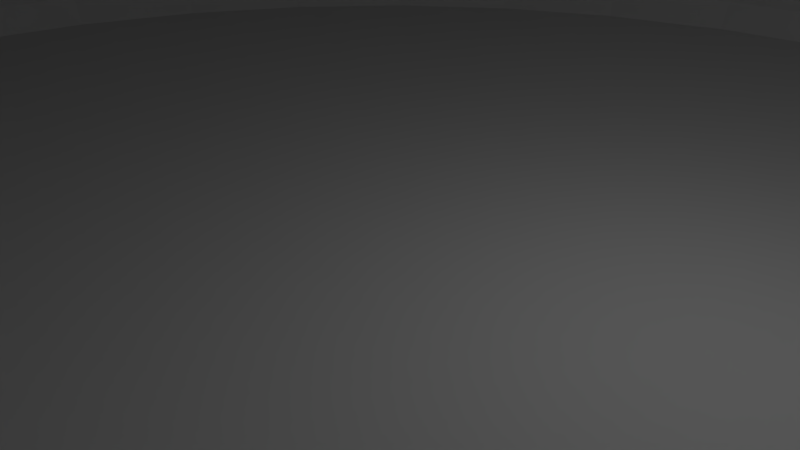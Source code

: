 # Source: file-handle.blend  (saved by Blender 2.80.75; exported with 4.5.12 LTS)
import bpy
from mathutils import Matrix  # noqa: F401  (used for matrix-valued properties, if any)

bpy.ops.wm.read_factory_settings(use_empty=True)
scene = bpy.context.scene
scene.name = 'Scene'

# ---- collections
col_collection_1 = bpy.data.collections.new('Collection 1'); scene.collection.children.link(col_collection_1)

# ---- world
world_world = bpy.data.worlds.new('World'); scene.world = world_world
world_world.color = (0.05088, 0.05088, 0.05088)
world_world.use_sun_shadow = False
world_world.sun_shadow_jitter_overblur = 0.0
world_world.cycles.sampling_method = 'MANUAL'

# ---- cameras
cam_camera = bpy.data.cameras.new('Camera')
cam_camera.clip_end = 100.0
cam_camera.lens = 35.0
cam_camera.sensor_width = 32.0
cam_camera.sensor_height = 18.0
cam_camera.ortho_scale = 7.314
cam_camera.dof.focus_distance = 0.0
cam_camera.dof.aperture_fstop = 128.0

# ---- lights
light_lamp = bpy.data.lights.new('Lamp', 'POINT')
light_lamp.transmission_factor = 0.0
light_lamp.cutoff_distance = 30.0
light_lamp.energy = 100.0
light_lamp.shadow_buffer_clip_start = 1.001
light_lamp.shadow_soft_size = 0.1
light_lamp.shadow_maximum_resolution = 0.006
light_lamp.use_absolute_resolution = True

# ---- meshes
me_sphere = bpy.data.meshes.new('Sphere')
me_sphere.from_pydata([(3.983e-07, 0.2419, 7.774), (3.983e-07, 0.4745, 7.703), (3.983e-07, 0.6888, 7.589), (3.983e-07, 0.8767, 7.435), (3.983e-07, 1.031, 7.247), (3.983e-07, 1.145, 7.032), (3.983e-07, 1.216, 6.8), (3.983e-07, 1.24, 6.558), (3.983e-07, 1.216, 6.316), (2.138e-07, 1.785, 0.2519), (0.04719, 0.2372, 7.774), (0.09256, 0.4654, 7.703), (0.1344, 0.6756, 7.589), (0.171, 0.8599, 7.435), (0.2011, 1.011, 7.247), (0.2235, 1.123, 7.032), (0.2372, 1.193, 6.8), (0.2419, 1.216, 6.558), (0.2372, 1.193, 6.316), (0.1635, 0.8221, 2.555), (0.1615, 0.8117, 1.153), (0.3262, 1.64, 0.4769), (0.3483, 1.751, 0.2519), (0.3509, 1.764, 0.07475), (0.3423, 1.721, 0.0), (0.09256, 0.2235, 7.774), (0.1816, 0.4384, 7.703), (0.2636, 0.6364, 7.589), (0.3355, 0.81, 7.435), (0.3945, 0.9524, 7.247), (0.4384, 1.058, 7.032), (0.4654, 1.123, 6.8), (0.4745, 1.145, 6.558), (0.4654, 1.123, 6.316), (0.3208, 0.7744, 2.555), (0.3167, 0.7646, 1.153), (0.6399, 1.545, 0.4769), (0.6832, 1.649, 0.2519), (0.6883, 1.662, 0.07475), (0.6715, 1.621, 0.0), (0.1344, 0.2011, 7.774), (0.2636, 0.3945, 7.703), (0.3827, 0.5727, 7.589), (0.4871, 0.729, 7.435), (0.5727, 0.8572, 7.247), (0.6364, 0.9524, 7.032), (0.6756, 1.011, 6.8), (0.6888, 1.031, 6.558), (0.6756, 1.011, 6.316), (0.4657, 0.697, 2.555), (0.4598, 0.6881, 1.153), (0.929, 1.39, 0.4769), (0.9918, 1.484, 0.2519), (0.9992, 1.495, 0.07475), (0.9749, 1.459, 0.0), (0.171, 0.171, 7.774), (0.3355, 0.3355, 7.703), (0.4871, 0.4871, 7.589), (0.6199, 0.6199, 7.435), (0.729, 0.729, 7.247), (0.81, 0.81, 7.032), (0.8599, 0.8599, 6.8), (0.8767, 0.8767, 6.558), (0.8599, 0.8599, 6.316), (0.5927, 0.5927, 2.555), (0.5852, 0.5852, 1.153), (1.182, 1.182, 0.4769), (1.262, 1.262, 0.2519), (1.272, 1.272, 0.07475), (1.241, 1.241, 0.0), (0.2011, 0.1344, 7.774), (0.3945, 0.2636, 7.703), (0.5727, 0.3827, 7.589), (0.729, 0.4871, 7.435), (0.8572, 0.5727, 7.247), (0.9524, 0.6364, 7.032), (1.011, 0.6756, 6.8), (1.031, 0.6888, 6.558), (1.011, 0.6756, 6.316), (0.697, 0.4657, 2.555), (0.6881, 0.4598, 1.153), (1.39, 0.929, 0.4769), (1.484, 0.9918, 0.2519), (1.495, 0.9992, 0.07475), (1.459, 0.9749, 0.0), (0.2235, 0.09256, 7.774), (0.4384, 0.1816, 7.703), (0.6364, 0.2636, 7.589), (0.81, 0.3355, 7.435), (0.9524, 0.3945, 7.247), (1.058, 0.4384, 7.032), (1.123, 0.4654, 6.8), (1.145, 0.4745, 6.558), (1.123, 0.4654, 6.316), (0.7744, 0.3208, 2.555), (0.7646, 0.3167, 1.153), (1.545, 0.6399, 0.4769), (1.649, 0.6832, 0.2519), (1.662, 0.6883, 0.07475), (1.621, 0.6715, 0.0), (0.2372, 0.04719, 7.774), (0.4654, 0.09256, 7.703), (0.6756, 0.1344, 7.589), (0.8599, 0.171, 7.435), (1.011, 0.2011, 7.247), (1.123, 0.2235, 7.032), (1.193, 0.2372, 6.8), (1.216, 0.2419, 6.558), (1.193, 0.2372, 6.316), (0.8221, 0.1635, 2.555), (0.8117, 0.1615, 1.153), (1.64, 0.3262, 0.4769), (1.751, 0.3483, 0.2519), (1.764, 0.3509, 0.07475), (1.721, 0.3423, 0.0), (0.2419, 1.551e-07, 7.774), (0.4745, 1.643e-07, 7.703), (0.6888, 1.736e-07, 7.589), (0.8767, 1.643e-07, 7.435), (1.031, 1.459e-07, 7.247), (1.145, 2.198e-07, 7.032), (1.216, 7.197e-08, 6.8), (1.24, 9.045e-08, 6.558), (1.216, 7.197e-08, 6.316), (0.8382, 2.447e-07, 2.555), (0.8276, 1.686e-07, 1.153), (1.672, 1.049e-07, 0.4769), (1.785, 2.304e-08, 0.2519), (1.799, 1.416e-07, 0.07475), (1.755, 1.604e-07, 0.0), (0.2372, -0.04719, 7.774), (0.4654, -0.09256, 7.703), (0.6756, -0.1344, 7.589), (0.8599, -0.171, 7.435), (1.011, -0.2011, 7.247), (1.123, -0.2235, 7.032), (1.193, -0.2372, 6.8), (1.216, -0.2419, 6.558), (1.193, -0.2372, 6.316), (0.8221, -0.1635, 2.555), (0.8117, -0.1615, 1.153), (1.64, -0.3262, 0.4769), (1.751, -0.3483, 0.2519), (1.764, -0.3509, 0.07475), (1.721, -0.3423, 0.0), (0.2235, -0.09256, 7.774), (0.4384, -0.1816, 7.703), (0.6364, -0.2636, 7.589), (0.81, -0.3355, 7.435), (0.9524, -0.3945, 7.247), (1.058, -0.4384, 7.032), (1.123, -0.4654, 6.8), (1.145, -0.4745, 6.558), (1.123, -0.4654, 6.316), (0.7744, -0.3208, 2.555), (0.7646, -0.3167, 1.153), (1.545, -0.6399, 0.4769), (1.649, -0.6832, 0.2519), (1.662, -0.6883, 0.07475), (1.621, -0.6715, 0.0), (0.2011, -0.1344, 7.774), (0.3945, -0.2636, 7.703), (0.5727, -0.3827, 7.589), (0.729, -0.4871, 7.435), (0.8572, -0.5727, 7.247), (0.9524, -0.6364, 7.032), (1.011, -0.6756, 6.8), (1.031, -0.6888, 6.558), (1.011, -0.6756, 6.316), (0.697, -0.4657, 2.555), (0.6881, -0.4598, 1.153), (1.39, -0.929, 0.4769), (1.484, -0.9918, 0.2519), (1.495, -0.9992, 0.07475), (1.459, -0.9749, 0.0), (0.171, -0.171, 7.774), (0.3355, -0.3355, 7.703), (0.4871, -0.4871, 7.589), (0.6199, -0.6199, 7.435), (0.729, -0.729, 7.247), (0.81, -0.81, 7.032), (0.8599, -0.8599, 6.8), (0.8767, -0.8767, 6.558), (0.8599, -0.8599, 6.316), (0.5927, -0.5927, 2.555), (0.5852, -0.5852, 1.153), (1.182, -1.182, 0.4769), (1.262, -1.262, 0.2519), (1.272, -1.272, 0.07475), (1.241, -1.241, 0.0), (0.1344, -0.2011, 7.774), (0.2636, -0.3945, 7.703), (0.3827, -0.5727, 7.589), (0.4871, -0.729, 7.435), (0.5727, -0.8572, 7.247), (0.6364, -0.9524, 7.032), (0.6756, -1.011, 6.8), (0.6888, -1.031, 6.558), (0.6756, -1.011, 6.316), (0.4657, -0.697, 2.555), (0.4598, -0.6881, 1.153), (0.929, -1.39, 0.4769), (0.9918, -1.484, 0.2519), (0.9992, -1.495, 0.07475), (0.9749, -1.459, 0.0), (0.0, -4.263e-14, 0.0), (0.09256, -0.2235, 7.774), (0.1816, -0.4384, 7.703), (0.2636, -0.6364, 7.589), (0.3355, -0.81, 7.435), (0.3945, -0.9524, 7.247), (0.4384, -1.058, 7.032), (0.4654, -1.123, 6.8), (0.4745, -1.145, 6.558), (0.4654, -1.123, 6.316), (0.3208, -0.7744, 2.555), (0.3167, -0.7646, 1.153), (0.6399, -1.545, 0.4769), (0.6832, -1.649, 0.2519), (0.6883, -1.662, 0.07475), (0.6715, -1.621, 0.0), (0.04719, -0.2372, 7.774), (0.09256, -0.4654, 7.703), (0.1344, -0.6756, 7.589), (0.171, -0.8599, 7.435), (0.2011, -1.011, 7.247), (0.2235, -1.123, 7.032), (0.2372, -1.193, 6.8), (0.2419, -1.216, 6.558), (0.2372, -1.193, 6.316), (0.1635, -0.8221, 2.555), (0.1615, -0.8117, 1.153), (0.3262, -1.64, 0.4769), (0.3483, -1.751, 0.2519), (0.3509, -1.764, 0.07475), (0.3423, -1.721, 0.0), (3.894e-07, -0.2419, 7.774), (4.494e-07, -0.4745, 7.703), (4.309e-07, -0.6888, 7.589), (3.663e-07, -0.8767, 7.435), (2.924e-07, -1.031, 7.247), (4.771e-07, -1.145, 7.032), (2.924e-07, -1.216, 6.8), (2.739e-07, -1.24, 6.558), (2.924e-07, -1.216, 6.316), (4.629e-07, -0.8382, 2.555), (4.221e-07, -0.8276, 1.153), (2.168e-07, -1.672, 0.4769), (1.787e-07, -1.785, 0.2519), (1.554e-07, -1.799, 0.07475), (3.565e-08, -1.755, 0.0), (-0.04719, -0.2372, 7.774), (-0.09256, -0.4654, 7.703), (-0.1344, -0.6756, 7.589), (-0.171, -0.8599, 7.435), (-0.2011, -1.011, 7.247), (-0.2235, -1.123, 7.032), (-0.2372, -1.193, 6.8), (-0.2419, -1.216, 6.558), (-0.2372, -1.193, 6.316), (-0.1635, -0.8221, 2.555), (-0.1615, -0.8117, 1.153), (-0.3262, -1.64, 0.4769), (-0.3483, -1.751, 0.2519), (-0.3509, -1.764, 0.07475), (-0.3423, -1.721, 0.0), (-0.09256, -0.2235, 7.774), (-0.1816, -0.4384, 7.703), (-0.2636, -0.6364, 7.589), (-0.3355, -0.81, 7.435), (-0.3945, -0.9524, 7.247), (-0.4384, -1.058, 7.032), (-0.4654, -1.123, 6.8), (-0.4745, -1.145, 6.558), (-0.4654, -1.123, 6.316), (-0.3208, -0.7744, 2.555), (-0.3167, -0.7646, 1.153), (-0.6399, -1.545, 0.4769), (-0.6832, -1.649, 0.2519), (-0.6883, -1.662, 0.07475), (-0.6715, -1.621, 0.0), (-0.1344, -0.2011, 7.774), (-0.2636, -0.3945, 7.703), (-0.3827, -0.5727, 7.589), (-0.4871, -0.729, 7.435), (-0.5727, -0.8572, 7.247), (-0.6364, -0.9524, 7.032), (-0.6756, -1.011, 6.8), (-0.6888, -1.031, 6.558), (-0.6756, -1.011, 6.316), (-0.4657, -0.697, 2.555), (-0.4598, -0.6881, 1.153), (-0.929, -1.39, 0.4769), (-0.9918, -1.484, 0.2519), (-0.9992, -1.495, 0.07475), (-0.9749, -1.459, 0.0), (1.126e-07, -1.296e-07, 7.798), (-0.171, -0.171, 7.774), (-0.3355, -0.3355, 7.703), (-0.4871, -0.4871, 7.589), (-0.6199, -0.6199, 7.435), (-0.729, -0.729, 7.247), (-0.81, -0.81, 7.032), (-0.8599, -0.8599, 6.8), (-0.8767, -0.8767, 6.558), (-0.8599, -0.8599, 6.316), (-0.5927, -0.5927, 2.555), (-0.5852, -0.5852, 1.153), (-1.182, -1.182, 0.4769), (-1.262, -1.262, 0.2519), (-1.272, -1.272, 0.07475), (-1.241, -1.241, 0.0), (-0.2011, -0.1344, 7.774), (-0.3945, -0.2636, 7.703), (-0.5727, -0.3827, 7.589), (-0.729, -0.4871, 7.435), (-0.8572, -0.5727, 7.247), (-0.9524, -0.6364, 7.032), (-1.011, -0.6756, 6.8), (-1.031, -0.6888, 6.558), (-1.011, -0.6756, 6.316), (-0.697, -0.4657, 2.555), (-0.6881, -0.4598, 1.153), (-1.39, -0.929, 0.4769), (-1.484, -0.9918, 0.2519), (-1.495, -0.9992, 0.07475), (-1.459, -0.9749, 0.0), (-0.2235, -0.09256, 7.774), (-0.4384, -0.1816, 7.703), (-0.6364, -0.2636, 7.589), (-0.81, -0.3355, 7.435), (-0.9524, -0.3945, 7.247), (-1.058, -0.4384, 7.032), (-1.123, -0.4654, 6.8), (-1.145, -0.4745, 6.558), (-1.123, -0.4654, 6.316), (-0.7744, -0.3208, 2.555), (-0.7646, -0.3167, 1.153), (-1.545, -0.6399, 0.4769), (-1.649, -0.6832, 0.2519), (-1.662, -0.6883, 0.07475), (-1.621, -0.6715, 0.0), (-0.2372, -0.04719, 7.774), (-0.4654, -0.09256, 7.703), (-0.6756, -0.1344, 7.589), (-0.8599, -0.171, 7.435), (-1.011, -0.2011, 7.247), (-1.123, -0.2235, 7.032), (-1.193, -0.2372, 6.8), (-1.216, -0.2419, 6.558), (-1.193, -0.2372, 6.316), (-0.8221, -0.1635, 2.555), (-0.8117, -0.1615, 1.153), (-1.64, -0.3262, 0.4769), (-1.751, -0.3483, 0.2519), (-1.764, -0.3509, 0.07475), (-1.721, -0.3423, 0.0), (-0.2419, 1.736e-07, 7.774), (-0.4745, 2.105e-07, 7.703), (-0.6888, 2.105e-07, 7.589), (-0.8767, 3.306e-07, 7.435), (-1.031, 3.861e-07, 7.247), (-1.145, 1.643e-07, 7.032), (-1.216, 4.415e-07, 6.8), (-1.24, 3.861e-07, 6.558), (-1.216, 4.415e-07, 6.316), (-0.8382, 1.636e-07, 2.555), (-0.8276, 3.614e-07, 1.153), (-1.672, 4.22e-07, 0.4769), (-1.785, 2.864e-07, 0.2519), (-1.799, 3.867e-07, 0.07475), (-1.755, 9.338e-08, 0.0), (-0.2372, 0.04719, 7.774), (-0.4654, 0.09256, 7.703), (-0.6756, 0.1344, 7.589), (-0.8599, 0.171, 7.435), (-1.011, 0.2011, 7.247), (-1.123, 0.2235, 7.032), (-1.193, 0.2372, 6.8), (-1.216, 0.2419, 6.558), (-1.193, 0.2372, 6.316), (-0.8221, 0.1635, 2.555), (-0.8117, 0.1615, 1.153), (-1.64, 0.3262, 0.4769), (-1.751, 0.3483, 0.2519), (-1.764, 0.3509, 0.07475), (-1.721, 0.3423, 0.0), (-0.2235, 0.09256, 7.774), (-0.4384, 0.1816, 7.703), (-0.6364, 0.2636, 7.589), (-0.81, 0.3355, 7.435), (-0.9524, 0.3945, 7.247), (-1.058, 0.4384, 7.032), (-1.123, 0.4654, 6.8), (-1.145, 0.4745, 6.558), (-1.123, 0.4654, 6.316), (-0.7744, 0.3208, 2.555), (-0.7646, 0.3167, 1.153), (-1.545, 0.6399, 0.4769), (-1.649, 0.6832, 0.2519), (-1.662, 0.6883, 0.07475), (-1.621, 0.6715, 0.0), (-0.2011, 0.1344, 7.774), (-0.3945, 0.2636, 7.703), (-0.5727, 0.3827, 7.589), (-0.729, 0.4871, 7.435), (-0.8572, 0.5727, 7.247), (-0.9524, 0.6364, 7.032), (-1.011, 0.6756, 6.8), (-1.031, 0.6888, 6.558), (-1.011, 0.6756, 6.316), (-0.697, 0.4657, 2.555), (-0.6881, 0.4598, 1.153), (-1.39, 0.929, 0.4769), (-1.484, 0.9918, 0.2519), (-1.495, 0.9992, 0.07475), (-1.459, 0.9749, 0.0), (-0.171, 0.171, 7.774), (-0.3355, 0.3355, 7.703), (-0.4871, 0.4871, 7.589), (-0.6199, 0.6199, 7.435), (-0.729, 0.729, 7.247), (-0.81, 0.81, 7.032), (-0.8599, 0.8599, 6.8), (-0.8767, 0.8767, 6.558), (-0.8599, 0.8599, 6.316), (-0.5927, 0.5927, 2.555), (-0.5852, 0.5852, 1.153), (-1.182, 1.182, 0.4769), (-1.262, 1.262, 0.2519), (-1.272, 1.272, 0.07475), (-1.241, 1.241, 0.0), (-0.1344, 0.2011, 7.774), (-0.2636, 0.3945, 7.703), (-0.3827, 0.5727, 7.589), (-0.4871, 0.729, 7.435), (-0.5727, 0.8572, 7.247), (-0.6364, 0.9524, 7.032), (-0.6756, 1.011, 6.8), (-0.6888, 1.031, 6.558), (-0.6756, 1.011, 6.316), (-0.4657, 0.697, 2.555), (-0.4598, 0.6881, 1.153), (-0.929, 1.39, 0.4769), (-0.9918, 1.484, 0.2519), (-0.9992, 1.495, 0.07475), (-0.9749, 1.459, 0.0), (-0.09256, 0.2235, 7.774), (-0.1816, 0.4384, 7.703), (-0.2636, 0.6364, 7.589), (-0.3355, 0.81, 7.435), (-0.3945, 0.9524, 7.247), (-0.4384, 1.058, 7.032), (-0.4654, 1.123, 6.8), (-0.4745, 1.145, 6.558), (-0.4654, 1.123, 6.316), (-0.3208, 0.7744, 2.555), (-0.3167, 0.7646, 1.153), (-0.6399, 1.545, 0.4769), (-0.6832, 1.649, 0.2519), (-0.6883, 1.662, 0.07475), (-0.6715, 1.621, 0.0), (-0.04719, 0.2372, 7.774), (-0.09256, 0.4654, 7.703), (-0.1344, 0.6756, 7.589), (-0.171, 0.8599, 7.435), (-0.2011, 1.011, 7.247), (-0.2235, 1.123, 7.032), (-0.2372, 1.193, 6.8), (-0.2419, 1.216, 6.558), (-0.2372, 1.193, 6.316), (-0.1635, 0.8221, 2.555), (-0.1615, 0.8117, 1.153), (-0.3262, 1.64, 0.4769), (-0.3483, 1.751, 0.2519), (-0.3509, 1.764, 0.07475), (-0.3423, 1.721, 0.0), (4.629e-07, 0.8382, 2.555), (7.781e-07, 0.8276, 1.153), (6.396e-07, 1.672, 0.4769), (5.056e-07, 1.799, 0.07475), (1.362e-07, 1.755, 0.0)], [], [(480, 9, 22, 23), (6, 5, 15, 16), (481, 480, 23, 24), (7, 6, 16, 17), (0, 296, 10), (205, 481, 24), (8, 7, 17, 18), (1, 0, 10, 11), (477, 8, 18, 19), (2, 1, 11, 12), (478, 477, 19, 20), (3, 2, 12, 13), (479, 478, 20, 21), (4, 3, 13, 14), (9, 479, 21, 22), (5, 4, 14, 15), (22, 21, 36, 37), (15, 14, 29, 30), (23, 22, 37, 38), (16, 15, 30, 31), (24, 23, 38, 39), (17, 16, 31, 32), (10, 296, 25), (205, 24, 39), (18, 17, 32, 33), (11, 10, 25, 26), (19, 18, 33, 34), (12, 11, 26, 27), (20, 19, 34, 35), (13, 12, 27, 28), (21, 20, 35, 36), (14, 13, 28, 29), (26, 25, 40, 41), (34, 33, 48, 49), (27, 26, 41, 42), (35, 34, 49, 50), (28, 27, 42, 43), (36, 35, 50, 51), (29, 28, 43, 44), (37, 36, 51, 52), (30, 29, 44, 45), (38, 37, 52, 53), (31, 30, 45, 46), (39, 38, 53, 54), (32, 31, 46, 47), (25, 296, 40), (205, 39, 54), (33, 32, 47, 48), (45, 44, 59, 60), (53, 52, 67, 68), (46, 45, 60, 61), (54, 53, 68, 69), (47, 46, 61, 62), (40, 296, 55), (205, 54, 69), (48, 47, 62, 63), (41, 40, 55, 56), (49, 48, 63, 64), (42, 41, 56, 57), (50, 49, 64, 65), (43, 42, 57, 58), (51, 50, 65, 66), (44, 43, 58, 59), (52, 51, 66, 67), (64, 63, 78, 79), (57, 56, 71, 72), (65, 64, 79, 80), (58, 57, 72, 73), (66, 65, 80, 81), (59, 58, 73, 74), (67, 66, 81, 82), (60, 59, 74, 75), (68, 67, 82, 83), (61, 60, 75, 76), (69, 68, 83, 84), (62, 61, 76, 77), (55, 296, 70), (205, 69, 84), (63, 62, 77, 78), (56, 55, 70, 71), (83, 82, 97, 98), (76, 75, 90, 91), (84, 83, 98, 99), (77, 76, 91, 92), (70, 296, 85), (205, 84, 99), (78, 77, 92, 93), (71, 70, 85, 86), (79, 78, 93, 94), (72, 71, 86, 87), (80, 79, 94, 95), (73, 72, 87, 88), (81, 80, 95, 96), (74, 73, 88, 89), (82, 81, 96, 97), (75, 74, 89, 90), (87, 86, 101, 102), (95, 94, 109, 110), (88, 87, 102, 103), (96, 95, 110, 111), (89, 88, 103, 104), (97, 96, 111, 112), (90, 89, 104, 105), (98, 97, 112, 113), (91, 90, 105, 106), (99, 98, 113, 114), (92, 91, 106, 107), (85, 296, 100), (205, 99, 114), (93, 92, 107, 108), (86, 85, 100, 101), (94, 93, 108, 109), (106, 105, 120, 121), (114, 113, 128, 129), (107, 106, 121, 122), (100, 296, 115), (205, 114, 129), (108, 107, 122, 123), (101, 100, 115, 116), (109, 108, 123, 124), (102, 101, 116, 117), (110, 109, 124, 125), (103, 102, 117, 118), (111, 110, 125, 126), (104, 103, 118, 119), (112, 111, 126, 127), (105, 104, 119, 120), (113, 112, 127, 128), (125, 124, 139, 140), (118, 117, 132, 133), (126, 125, 140, 141), (119, 118, 133, 134), (127, 126, 141, 142), (120, 119, 134, 135), (128, 127, 142, 143), (121, 120, 135, 136), (129, 128, 143, 144), (122, 121, 136, 137), (115, 296, 130), (205, 129, 144), (123, 122, 137, 138), (116, 115, 130, 131), (124, 123, 138, 139), (117, 116, 131, 132), (144, 143, 158, 159), (137, 136, 151, 152), (130, 296, 145), (205, 144, 159), (138, 137, 152, 153), (131, 130, 145, 146), (139, 138, 153, 154), (132, 131, 146, 147), (140, 139, 154, 155), (133, 132, 147, 148), (141, 140, 155, 156), (134, 133, 148, 149), (142, 141, 156, 157), (135, 134, 149, 150), (143, 142, 157, 158), (136, 135, 150, 151), (156, 155, 170, 171), (149, 148, 163, 164), (157, 156, 171, 172), (150, 149, 164, 165), (158, 157, 172, 173), (151, 150, 165, 166), (159, 158, 173, 174), (152, 151, 166, 167), (145, 296, 160), (205, 159, 174), (153, 152, 167, 168), (146, 145, 160, 161), (154, 153, 168, 169), (147, 146, 161, 162), (155, 154, 169, 170), (148, 147, 162, 163), (160, 296, 175), (205, 174, 189), (168, 167, 182, 183), (161, 160, 175, 176), (169, 168, 183, 184), (162, 161, 176, 177), (170, 169, 184, 185), (163, 162, 177, 178), (171, 170, 185, 186), (164, 163, 178, 179), (172, 171, 186, 187), (165, 164, 179, 180), (173, 172, 187, 188), (166, 165, 180, 181), (174, 173, 188, 189), (167, 166, 181, 182), (179, 178, 193, 194), (187, 186, 201, 202), (180, 179, 194, 195), (188, 187, 202, 203), (181, 180, 195, 196), (189, 188, 203, 204), (182, 181, 196, 197), (175, 296, 190), (205, 189, 204), (183, 182, 197, 198), (176, 175, 190, 191), (184, 183, 198, 199), (177, 176, 191, 192), (185, 184, 199, 200), (178, 177, 192, 193), (186, 185, 200, 201), (198, 197, 213, 214), (191, 190, 206, 207), (199, 198, 214, 215), (192, 191, 207, 208), (200, 199, 215, 216), (193, 192, 208, 209), (201, 200, 216, 217), (194, 193, 209, 210), (202, 201, 217, 218), (195, 194, 210, 211), (203, 202, 218, 219), (196, 195, 211, 212), (204, 203, 219, 220), (197, 196, 212, 213), (190, 296, 206), (205, 204, 220), (218, 217, 232, 233), (211, 210, 225, 226), (219, 218, 233, 234), (212, 211, 226, 227), (220, 219, 234, 235), (213, 212, 227, 228), (206, 296, 221), (205, 220, 235), (214, 213, 228, 229), (207, 206, 221, 222), (215, 214, 229, 230), (208, 207, 222, 223), (216, 215, 230, 231), (209, 208, 223, 224), (217, 216, 231, 232), (210, 209, 224, 225), (222, 221, 236, 237), (230, 229, 244, 245), (223, 222, 237, 238), (231, 230, 245, 246), (224, 223, 238, 239), (232, 231, 246, 247), (225, 224, 239, 240), (233, 232, 247, 248), (226, 225, 240, 241), (234, 233, 248, 249), (227, 226, 241, 242), (235, 234, 249, 250), (228, 227, 242, 243), (221, 296, 236), (205, 235, 250), (229, 228, 243, 244), (241, 240, 255, 256), (249, 248, 263, 264), (242, 241, 256, 257), (250, 249, 264, 265), (243, 242, 257, 258), (236, 296, 251), (205, 250, 265), (244, 243, 258, 259), (237, 236, 251, 252), (245, 244, 259, 260), (238, 237, 252, 253), (246, 245, 260, 261), (239, 238, 253, 254), (247, 246, 261, 262), (240, 239, 254, 255), (248, 247, 262, 263), (260, 259, 274, 275), (253, 252, 267, 268), (261, 260, 275, 276), (254, 253, 268, 269), (262, 261, 276, 277), (255, 254, 269, 270), (263, 262, 277, 278), (256, 255, 270, 271), (264, 263, 278, 279), (257, 256, 271, 272), (265, 264, 279, 280), (258, 257, 272, 273), (251, 296, 266), (205, 265, 280), (259, 258, 273, 274), (252, 251, 266, 267), (279, 278, 293, 294), (272, 271, 286, 287), (280, 279, 294, 295), (273, 272, 287, 288), (266, 296, 281), (205, 280, 295), (274, 273, 288, 289), (267, 266, 281, 282), (275, 274, 289, 290), (268, 267, 282, 283), (276, 275, 290, 291), (269, 268, 283, 284), (277, 276, 291, 292), (270, 269, 284, 285), (278, 277, 292, 293), (271, 270, 285, 286), (291, 290, 306, 307), (284, 283, 299, 300), (292, 291, 307, 308), (285, 284, 300, 301), (293, 292, 308, 309), (286, 285, 301, 302), (294, 293, 309, 310), (287, 286, 302, 303), (295, 294, 310, 311), (288, 287, 303, 304), (281, 296, 297), (205, 295, 311), (289, 288, 304, 305), (282, 281, 297, 298), (290, 289, 305, 306), (283, 282, 298, 299), (311, 310, 325, 326), (304, 303, 318, 319), (297, 296, 312), (205, 311, 326), (305, 304, 319, 320), (298, 297, 312, 313), (306, 305, 320, 321), (299, 298, 313, 314), (307, 306, 321, 322), (300, 299, 314, 315), (308, 307, 322, 323), (301, 300, 315, 316), (309, 308, 323, 324), (302, 301, 316, 317), (310, 309, 324, 325), (303, 302, 317, 318), (315, 314, 329, 330), (323, 322, 337, 338), (316, 315, 330, 331), (324, 323, 338, 339), (317, 316, 331, 332), (325, 324, 339, 340), (318, 317, 332, 333), (326, 325, 340, 341), (319, 318, 333, 334), (312, 296, 327), (205, 326, 341), (320, 319, 334, 335), (313, 312, 327, 328), (321, 320, 335, 336), (314, 313, 328, 329), (322, 321, 336, 337), (334, 333, 348, 349), (327, 296, 342), (205, 341, 356), (335, 334, 349, 350), (328, 327, 342, 343), (336, 335, 350, 351), (329, 328, 343, 344), (337, 336, 351, 352), (330, 329, 344, 345), (338, 337, 352, 353), (331, 330, 345, 346), (339, 338, 353, 354), (332, 331, 346, 347), (340, 339, 354, 355), (333, 332, 347, 348), (341, 340, 355, 356), (353, 352, 367, 368), (346, 345, 360, 361), (354, 353, 368, 369), (347, 346, 361, 362), (355, 354, 369, 370), (348, 347, 362, 363), (356, 355, 370, 371), (349, 348, 363, 364), (342, 296, 357), (205, 356, 371), (350, 349, 364, 365), (343, 342, 357, 358), (351, 350, 365, 366), (344, 343, 358, 359), (352, 351, 366, 367), (345, 344, 359, 360), (357, 296, 372), (205, 371, 386), (365, 364, 379, 380), (358, 357, 372, 373), (366, 365, 380, 381), (359, 358, 373, 374), (367, 366, 381, 382), (360, 359, 374, 375), (368, 367, 382, 383), (361, 360, 375, 376), (369, 368, 383, 384), (362, 361, 376, 377), (370, 369, 384, 385), (363, 362, 377, 378), (371, 370, 385, 386), (364, 363, 378, 379), (376, 375, 390, 391), (384, 383, 398, 399), (377, 376, 391, 392), (385, 384, 399, 400), (378, 377, 392, 393), (386, 385, 400, 401), (379, 378, 393, 394), (372, 296, 387), (205, 386, 401), (380, 379, 394, 395), (373, 372, 387, 388), (381, 380, 395, 396), (374, 373, 388, 389), (382, 381, 396, 397), (375, 374, 389, 390), (383, 382, 397, 398), (395, 394, 409, 410), (388, 387, 402, 403), (396, 395, 410, 411), (389, 388, 403, 404), (397, 396, 411, 412), (390, 389, 404, 405), (398, 397, 412, 413), (391, 390, 405, 406), (399, 398, 413, 414), (392, 391, 406, 407), (400, 399, 414, 415), (393, 392, 407, 408), (401, 400, 415, 416), (394, 393, 408, 409), (387, 296, 402), (205, 401, 416), (414, 413, 428, 429), (407, 406, 421, 422), (415, 414, 429, 430), (408, 407, 422, 423), (416, 415, 430, 431), (409, 408, 423, 424), (402, 296, 417), (205, 416, 431), (410, 409, 424, 425), (403, 402, 417, 418), (411, 410, 425, 426), (404, 403, 418, 419), (412, 411, 426, 427), (405, 404, 419, 420), (413, 412, 427, 428), (406, 405, 420, 421), (426, 425, 440, 441), (419, 418, 433, 434), (427, 426, 441, 442), (420, 419, 434, 435), (428, 427, 442, 443), (421, 420, 435, 436), (429, 428, 443, 444), (422, 421, 436, 437), (430, 429, 444, 445), (423, 422, 437, 438), (431, 430, 445, 446), (424, 423, 438, 439), (417, 296, 432), (205, 431, 446), (425, 424, 439, 440), (418, 417, 432, 433), (445, 444, 459, 460), (438, 437, 452, 453), (446, 445, 460, 461), (439, 438, 453, 454), (432, 296, 447), (205, 446, 461), (440, 439, 454, 455), (433, 432, 447, 448), (441, 440, 455, 456), (434, 433, 448, 449), (442, 441, 456, 457), (435, 434, 449, 450), (443, 442, 457, 458), (436, 435, 450, 451), (444, 443, 458, 459), (437, 436, 451, 452), (449, 448, 463, 464), (457, 456, 471, 472), (450, 449, 464, 465), (458, 457, 472, 473), (451, 450, 465, 466), (459, 458, 473, 474), (452, 451, 466, 467), (460, 459, 474, 475), (453, 452, 467, 468), (461, 460, 475, 476), (454, 453, 468, 469), (447, 296, 462), (205, 461, 476), (455, 454, 469, 470), (448, 447, 462, 463), (456, 455, 470, 471), (468, 467, 5, 6), (476, 475, 480, 481), (469, 468, 6, 7), (462, 296, 0), (205, 476, 481), (470, 469, 7, 8), (463, 462, 0, 1), (471, 470, 8, 477), (464, 463, 1, 2), (472, 471, 477, 478), (465, 464, 2, 3), (473, 472, 478, 479), (466, 465, 3, 4), (474, 473, 479, 9), (467, 466, 4, 5), (475, 474, 9, 480)])
me_sphere.use_remesh_preserve_volume = False
me_sphere.use_remesh_preserve_attributes = False
me_sphere.use_mirror_vertex_groups = False
me_sphere.update()
me_sphere_001 = bpy.data.meshes.new('Sphere.001')
me_sphere_001.from_pydata([(3.983e-07, 0.2419, 7.774), (3.983e-07, 0.4745, 7.703), (3.983e-07, 0.6888, 7.589), (3.983e-07, 0.8767, 7.435), (3.983e-07, 1.031, 7.247), (3.983e-07, 1.145, 7.032), (3.983e-07, 1.216, 6.8), (3.983e-07, 1.24, 6.558), (3.983e-07, 1.216, 6.316), (2.138e-07, 1.785, 0.2519), (0.04719, 0.2372, 7.774), (0.09256, 0.4654, 7.703), (0.1344, 0.6756, 7.589), (0.171, 0.8599, 7.435), (0.2011, 1.011, 7.247), (0.2235, 1.123, 7.032), (0.2372, 1.193, 6.8), (0.2419, 1.216, 6.558), (0.2372, 1.193, 6.316), (0.1635, 0.8221, 2.555), (0.1615, 0.8117, 1.153), (0.3262, 1.64, 0.4769), (0.3483, 1.751, 0.2519), (0.3509, 1.764, 0.07475), (0.3423, 1.721, 0.0), (0.09256, 0.2235, 7.774), (0.1816, 0.4384, 7.703), (0.2636, 0.6364, 7.589), (0.3355, 0.81, 7.435), (0.3945, 0.9524, 7.247), (0.4384, 1.058, 7.032), (0.4654, 1.123, 6.8), (0.4745, 1.145, 6.558), (0.4654, 1.123, 6.316), (0.3208, 0.7744, 2.555), (0.3167, 0.7646, 1.153), (0.6399, 1.545, 0.4769), (0.6832, 1.649, 0.2519), (0.6883, 1.662, 0.07475), (0.6715, 1.621, 0.0), (0.1344, 0.2011, 7.774), (0.2636, 0.3945, 7.703), (0.3827, 0.5727, 7.589), (0.4871, 0.729, 7.435), (0.5727, 0.8572, 7.247), (0.6364, 0.9524, 7.032), (0.6756, 1.011, 6.8), (0.6888, 1.031, 6.558), (0.6756, 1.011, 6.316), (0.4657, 0.697, 2.555), (0.4598, 0.6881, 1.153), (0.929, 1.39, 0.4769), (0.9918, 1.484, 0.2519), (0.9992, 1.495, 0.07475), (0.9749, 1.459, 0.0), (0.171, 0.171, 7.774), (0.3355, 0.3355, 7.703), (0.4871, 0.4871, 7.589), (0.6199, 0.6199, 7.435), (0.729, 0.729, 7.247), (0.81, 0.81, 7.032), (0.8599, 0.8599, 6.8), (0.8767, 0.8767, 6.558), (0.8599, 0.8599, 6.316), (0.5927, 0.5927, 2.555), (0.5852, 0.5852, 1.153), (1.182, 1.182, 0.4769), (1.262, 1.262, 0.2519), (1.272, 1.272, 0.07475), (1.241, 1.241, 0.0), (0.2011, 0.1344, 7.774), (0.3945, 0.2636, 7.703), (0.5727, 0.3827, 7.589), (0.729, 0.4871, 7.435), (0.8572, 0.5727, 7.247), (0.9524, 0.6364, 7.032), (1.011, 0.6756, 6.8), (1.031, 0.6888, 6.558), (1.011, 0.6756, 6.316), (0.697, 0.4657, 2.555), (0.6881, 0.4598, 1.153), (1.39, 0.929, 0.4769), (1.484, 0.9918, 0.2519), (1.495, 0.9992, 0.07475), (1.459, 0.9749, 0.0), (0.2235, 0.09256, 7.774), (0.4384, 0.1816, 7.703), (0.6364, 0.2636, 7.589), (0.81, 0.3355, 7.435), (0.9524, 0.3945, 7.247), (1.058, 0.4384, 7.032), (1.123, 0.4654, 6.8), (1.145, 0.4745, 6.558), (1.123, 0.4654, 6.316), (0.7744, 0.3208, 2.555), (0.7646, 0.3167, 1.153), (1.545, 0.6399, 0.4769), (1.649, 0.6832, 0.2519), (1.662, 0.6883, 0.07475), (1.621, 0.6715, 0.0), (0.2372, 0.04719, 7.774), (0.4654, 0.09256, 7.703), (0.6756, 0.1344, 7.589), (0.8599, 0.171, 7.435), (1.011, 0.2011, 7.247), (1.123, 0.2235, 7.032), (1.193, 0.2372, 6.8), (1.216, 0.2419, 6.558), (1.193, 0.2372, 6.316), (0.8221, 0.1635, 2.555), (0.8117, 0.1615, 1.153), (1.64, 0.3262, 0.4769), (1.751, 0.3483, 0.2519), (1.764, 0.3509, 0.07475), (1.721, 0.3423, 0.0), (0.2419, 1.551e-07, 7.774), (0.4745, 1.643e-07, 7.703), (0.6888, 1.736e-07, 7.589), (0.8767, 1.643e-07, 7.435), (1.031, 1.459e-07, 7.247), (1.145, 2.198e-07, 7.032), (1.216, 7.197e-08, 6.8), (1.24, 9.045e-08, 6.558), (1.216, 7.197e-08, 6.316), (0.8382, 2.447e-07, 2.555), (0.8276, 1.686e-07, 1.153), (1.672, 1.049e-07, 0.4769), (1.785, 2.304e-08, 0.2519), (1.799, 1.416e-07, 0.07475), (1.755, 1.604e-07, 0.0), (0.2372, -0.04719, 7.774), (0.4654, -0.09256, 7.703), (0.6756, -0.1344, 7.589), (0.8599, -0.171, 7.435), (1.011, -0.2011, 7.247), (1.123, -0.2235, 7.032), (1.193, -0.2372, 6.8), (1.216, -0.2419, 6.558), (1.193, -0.2372, 6.316), (0.8221, -0.1635, 2.555), (0.8117, -0.1615, 1.153), (1.64, -0.3262, 0.4769), (1.751, -0.3483, 0.2519), (1.764, -0.3509, 0.07475), (1.721, -0.3423, 0.0), (0.2235, -0.09256, 7.774), (0.4384, -0.1816, 7.703), (0.6364, -0.2636, 7.589), (0.81, -0.3355, 7.435), (0.9524, -0.3945, 7.247), (1.058, -0.4384, 7.032), (1.123, -0.4654, 6.8), (1.145, -0.4745, 6.558), (1.123, -0.4654, 6.316), (0.7744, -0.3208, 2.555), (0.7646, -0.3167, 1.153), (1.545, -0.6399, 0.4769), (1.649, -0.6832, 0.2519), (1.662, -0.6883, 0.07475), (1.621, -0.6715, 0.0), (0.2011, -0.1344, 7.774), (0.3945, -0.2636, 7.703), (0.5727, -0.3827, 7.589), (0.729, -0.4871, 7.435), (0.8572, -0.5727, 7.247), (0.9524, -0.6364, 7.032), (1.011, -0.6756, 6.8), (1.031, -0.6888, 6.558), (1.011, -0.6756, 6.316), (0.697, -0.4657, 2.555), (0.6881, -0.4598, 1.153), (1.39, -0.929, 0.4769), (1.484, -0.9918, 0.2519), (1.495, -0.9992, 0.07475), (1.459, -0.9749, 0.0), (0.171, -0.171, 7.774), (0.3355, -0.3355, 7.703), (0.4871, -0.4871, 7.589), (0.6199, -0.6199, 7.435), (0.729, -0.729, 7.247), (0.81, -0.81, 7.032), (0.8599, -0.8599, 6.8), (0.8767, -0.8767, 6.558), (0.8599, -0.8599, 6.316), (0.5927, -0.5927, 2.555), (0.5852, -0.5852, 1.153), (1.182, -1.182, 0.4769), (1.262, -1.262, 0.2519), (1.272, -1.272, 0.07475), (1.241, -1.241, 0.0), (0.1344, -0.2011, 7.774), (0.2636, -0.3945, 7.703), (0.3827, -0.5727, 7.589), (0.4871, -0.729, 7.435), (0.5727, -0.8572, 7.247), (0.6364, -0.9524, 7.032), (0.6756, -1.011, 6.8), (0.6888, -1.031, 6.558), (0.6756, -1.011, 6.316), (0.4657, -0.697, 2.555), (0.4598, -0.6881, 1.153), (0.929, -1.39, 0.4769), (0.9918, -1.484, 0.2519), (0.9992, -1.495, 0.07475), (0.9749, -1.459, 0.0), (0.0, -4.263e-14, 0.0), (0.09256, -0.2235, 7.774), (0.1816, -0.4384, 7.703), (0.2636, -0.6364, 7.589), (0.3355, -0.81, 7.435), (0.3945, -0.9524, 7.247), (0.4384, -1.058, 7.032), (0.4654, -1.123, 6.8), (0.4745, -1.145, 6.558), (0.4654, -1.123, 6.316), (0.3208, -0.7744, 2.555), (0.3167, -0.7646, 1.153), (0.6399, -1.545, 0.4769), (0.6832, -1.649, 0.2519), (0.6883, -1.662, 0.07475), (0.6715, -1.621, 0.0), (0.04719, -0.2372, 7.774), (0.09256, -0.4654, 7.703), (0.1344, -0.6756, 7.589), (0.171, -0.8599, 7.435), (0.2011, -1.011, 7.247), (0.2235, -1.123, 7.032), (0.2372, -1.193, 6.8), (0.2419, -1.216, 6.558), (0.2372, -1.193, 6.316), (0.1635, -0.8221, 2.555), (0.1615, -0.8117, 1.153), (0.3262, -1.64, 0.4769), (0.3483, -1.751, 0.2519), (0.3509, -1.764, 0.07475), (0.3423, -1.721, 0.0), (3.894e-07, -0.2419, 7.774), (4.494e-07, -0.4745, 7.703), (4.309e-07, -0.6888, 7.589), (3.663e-07, -0.8767, 7.435), (2.924e-07, -1.031, 7.247), (4.771e-07, -1.145, 7.032), (2.924e-07, -1.216, 6.8), (2.739e-07, -1.24, 6.558), (2.924e-07, -1.216, 6.316), (4.629e-07, -0.8382, 2.555), (4.221e-07, -0.8276, 1.153), (2.168e-07, -1.672, 0.4769), (1.787e-07, -1.785, 0.2519), (1.554e-07, -1.799, 0.07475), (3.565e-08, -1.755, 0.0), (-0.04719, -0.2372, 7.774), (-0.09256, -0.4654, 7.703), (-0.1344, -0.6756, 7.589), (-0.171, -0.8599, 7.435), (-0.2011, -1.011, 7.247), (-0.2235, -1.123, 7.032), (-0.2372, -1.193, 6.8), (-0.2419, -1.216, 6.558), (-0.2372, -1.193, 6.316), (-0.1635, -0.8221, 2.555), (-0.1615, -0.8117, 1.153), (-0.3262, -1.64, 0.4769), (-0.3483, -1.751, 0.2519), (-0.3509, -1.764, 0.07475), (-0.3423, -1.721, 0.0), (-0.09256, -0.2235, 7.774), (-0.1816, -0.4384, 7.703), (-0.2636, -0.6364, 7.589), (-0.3355, -0.81, 7.435), (-0.3945, -0.9524, 7.247), (-0.4384, -1.058, 7.032), (-0.4654, -1.123, 6.8), (-0.4745, -1.145, 6.558), (-0.4654, -1.123, 6.316), (-0.3208, -0.7744, 2.555), (-0.3167, -0.7646, 1.153), (-0.6399, -1.545, 0.4769), (-0.6832, -1.649, 0.2519), (-0.6883, -1.662, 0.07475), (-0.6715, -1.621, 0.0), (-0.1344, -0.2011, 7.774), (-0.2636, -0.3945, 7.703), (-0.3827, -0.5727, 7.589), (-0.4871, -0.729, 7.435), (-0.5727, -0.8572, 7.247), (-0.6364, -0.9524, 7.032), (-0.6756, -1.011, 6.8), (-0.6888, -1.031, 6.558), (-0.6756, -1.011, 6.316), (-0.4657, -0.697, 2.555), (-0.4598, -0.6881, 1.153), (-0.929, -1.39, 0.4769), (-0.9918, -1.484, 0.2519), (-0.9992, -1.495, 0.07475), (-0.9749, -1.459, 0.0), (1.126e-07, -1.296e-07, 7.798), (-0.171, -0.171, 7.774), (-0.3355, -0.3355, 7.703), (-0.4871, -0.4871, 7.589), (-0.6199, -0.6199, 7.435), (-0.729, -0.729, 7.247), (-0.81, -0.81, 7.032), (-0.8599, -0.8599, 6.8), (-0.8767, -0.8767, 6.558), (-0.8599, -0.8599, 6.316), (-0.5927, -0.5927, 2.555), (-0.5852, -0.5852, 1.153), (-1.182, -1.182, 0.4769), (-1.262, -1.262, 0.2519), (-1.272, -1.272, 0.07475), (-1.241, -1.241, 0.0), (-0.2011, -0.1344, 7.774), (-0.3945, -0.2636, 7.703), (-0.5727, -0.3827, 7.589), (-0.729, -0.4871, 7.435), (-0.8572, -0.5727, 7.247), (-0.9524, -0.6364, 7.032), (-1.011, -0.6756, 6.8), (-1.031, -0.6888, 6.558), (-1.011, -0.6756, 6.316), (-0.697, -0.4657, 2.555), (-0.6881, -0.4598, 1.153), (-1.39, -0.929, 0.4769), (-1.484, -0.9918, 0.2519), (-1.495, -0.9992, 0.07475), (-1.459, -0.9749, 0.0), (-0.2235, -0.09256, 7.774), (-0.4384, -0.1816, 7.703), (-0.6364, -0.2636, 7.589), (-0.81, -0.3355, 7.435), (-0.9524, -0.3945, 7.247), (-1.058, -0.4384, 7.032), (-1.123, -0.4654, 6.8), (-1.145, -0.4745, 6.558), (-1.123, -0.4654, 6.316), (-0.7744, -0.3208, 2.555), (-0.7646, -0.3167, 1.153), (-1.545, -0.6399, 0.4769), (-1.649, -0.6832, 0.2519), (-1.662, -0.6883, 0.07475), (-1.621, -0.6715, 0.0), (-0.2372, -0.04719, 7.774), (-0.4654, -0.09256, 7.703), (-0.6756, -0.1344, 7.589), (-0.8599, -0.171, 7.435), (-1.011, -0.2011, 7.247), (-1.123, -0.2235, 7.032), (-1.193, -0.2372, 6.8), (-1.216, -0.2419, 6.558), (-1.193, -0.2372, 6.316), (-0.8221, -0.1635, 2.555), (-0.8117, -0.1615, 1.153), (-1.64, -0.3262, 0.4769), (-1.751, -0.3483, 0.2519), (-1.764, -0.3509, 0.07475), (-1.721, -0.3423, 0.0), (-0.2419, 1.736e-07, 7.774), (-0.4745, 2.105e-07, 7.703), (-0.6888, 2.105e-07, 7.589), (-0.8767, 3.306e-07, 7.435), (-1.031, 3.861e-07, 7.247), (-1.145, 1.643e-07, 7.032), (-1.216, 4.415e-07, 6.8), (-1.24, 3.861e-07, 6.558), (-1.216, 4.415e-07, 6.316), (-0.8382, 1.636e-07, 2.555), (-0.8276, 3.614e-07, 1.153), (-1.672, 4.22e-07, 0.4769), (-1.785, 2.864e-07, 0.2519), (-1.799, 3.867e-07, 0.07475), (-1.755, 9.338e-08, 0.0), (-0.2372, 0.04719, 7.774), (-0.4654, 0.09256, 7.703), (-0.6756, 0.1344, 7.589), (-0.8599, 0.171, 7.435), (-1.011, 0.2011, 7.247), (-1.123, 0.2235, 7.032), (-1.193, 0.2372, 6.8), (-1.216, 0.2419, 6.558), (-1.193, 0.2372, 6.316), (-0.8221, 0.1635, 2.555), (-0.8117, 0.1615, 1.153), (-1.64, 0.3262, 0.4769), (-1.751, 0.3483, 0.2519), (-1.764, 0.3509, 0.07475), (-1.721, 0.3423, 0.0), (-0.2235, 0.09256, 7.774), (-0.4384, 0.1816, 7.703), (-0.6364, 0.2636, 7.589), (-0.81, 0.3355, 7.435), (-0.9524, 0.3945, 7.247), (-1.058, 0.4384, 7.032), (-1.123, 0.4654, 6.8), (-1.145, 0.4745, 6.558), (-1.123, 0.4654, 6.316), (-0.7744, 0.3208, 2.555), (-0.7646, 0.3167, 1.153), (-1.545, 0.6399, 0.4769), (-1.649, 0.6832, 0.2519), (-1.662, 0.6883, 0.07475), (-1.621, 0.6715, 0.0), (-0.2011, 0.1344, 7.774), (-0.3945, 0.2636, 7.703), (-0.5727, 0.3827, 7.589), (-0.729, 0.4871, 7.435), (-0.8572, 0.5727, 7.247), (-0.9524, 0.6364, 7.032), (-1.011, 0.6756, 6.8), (-1.031, 0.6888, 6.558), (-1.011, 0.6756, 6.316), (-0.697, 0.4657, 2.555), (-0.6881, 0.4598, 1.153), (-1.39, 0.929, 0.4769), (-1.484, 0.9918, 0.2519), (-1.495, 0.9992, 0.07475), (-1.459, 0.9749, 0.0), (-0.171, 0.171, 7.774), (-0.3355, 0.3355, 7.703), (-0.4871, 0.4871, 7.589), (-0.6199, 0.6199, 7.435), (-0.729, 0.729, 7.247), (-0.81, 0.81, 7.032), (-0.8599, 0.8599, 6.8), (-0.8767, 0.8767, 6.558), (-0.8599, 0.8599, 6.316), (-0.5927, 0.5927, 2.555), (-0.5852, 0.5852, 1.153), (-1.182, 1.182, 0.4769), (-1.262, 1.262, 0.2519), (-1.272, 1.272, 0.07475), (-1.241, 1.241, 0.0), (-0.1344, 0.2011, 7.774), (-0.2636, 0.3945, 7.703), (-0.3827, 0.5727, 7.589), (-0.4871, 0.729, 7.435), (-0.5727, 0.8572, 7.247), (-0.6364, 0.9524, 7.032), (-0.6756, 1.011, 6.8), (-0.6888, 1.031, 6.558), (-0.6756, 1.011, 6.316), (-0.4657, 0.697, 2.555), (-0.4598, 0.6881, 1.153), (-0.929, 1.39, 0.4769), (-0.9918, 1.484, 0.2519), (-0.9992, 1.495, 0.07475), (-0.9749, 1.459, 0.0), (-0.09256, 0.2235, 7.774), (-0.1816, 0.4384, 7.703), (-0.2636, 0.6364, 7.589), (-0.3355, 0.81, 7.435), (-0.3945, 0.9524, 7.247), (-0.4384, 1.058, 7.032), (-0.4654, 1.123, 6.8), (-0.4745, 1.145, 6.558), (-0.4654, 1.123, 6.316), (-0.3208, 0.7744, 2.555), (-0.3167, 0.7646, 1.153), (-0.6399, 1.545, 0.4769), (-0.6832, 1.649, 0.2519), (-0.6883, 1.662, 0.07475), (-0.6715, 1.621, 0.0), (-0.04719, 0.2372, 7.774), (-0.09256, 0.4654, 7.703), (-0.1344, 0.6756, 7.589), (-0.171, 0.8599, 7.435), (-0.2011, 1.011, 7.247), (-0.2235, 1.123, 7.032), (-0.2372, 1.193, 6.8), (-0.2419, 1.216, 6.558), (-0.2372, 1.193, 6.316), (-0.1635, 0.8221, 2.555), (-0.1615, 0.8117, 1.153), (-0.3262, 1.64, 0.4769), (-0.3483, 1.751, 0.2519), (-0.3509, 1.764, 0.07475), (-0.3423, 1.721, 0.0), (4.629e-07, 0.8382, 2.555), (7.781e-07, 0.8276, 1.153), (6.396e-07, 1.672, 0.4769), (5.056e-07, 1.799, 0.07475), (1.362e-07, 1.755, 0.0)], [], [(480, 9, 22, 23), (6, 5, 15, 16), (481, 480, 23, 24), (7, 6, 16, 17), (0, 296, 10), (205, 481, 24), (8, 7, 17, 18), (1, 0, 10, 11), (477, 8, 18, 19), (2, 1, 11, 12), (478, 477, 19, 20), (3, 2, 12, 13), (479, 478, 20, 21), (4, 3, 13, 14), (9, 479, 21, 22), (5, 4, 14, 15), (22, 21, 36, 37), (15, 14, 29, 30), (23, 22, 37, 38), (16, 15, 30, 31), (24, 23, 38, 39), (17, 16, 31, 32), (10, 296, 25), (205, 24, 39), (18, 17, 32, 33), (11, 10, 25, 26), (19, 18, 33, 34), (12, 11, 26, 27), (20, 19, 34, 35), (13, 12, 27, 28), (21, 20, 35, 36), (14, 13, 28, 29), (26, 25, 40, 41), (34, 33, 48, 49), (27, 26, 41, 42), (35, 34, 49, 50), (28, 27, 42, 43), (36, 35, 50, 51), (29, 28, 43, 44), (37, 36, 51, 52), (30, 29, 44, 45), (38, 37, 52, 53), (31, 30, 45, 46), (39, 38, 53, 54), (32, 31, 46, 47), (25, 296, 40), (205, 39, 54), (33, 32, 47, 48), (45, 44, 59, 60), (53, 52, 67, 68), (46, 45, 60, 61), (54, 53, 68, 69), (47, 46, 61, 62), (40, 296, 55), (205, 54, 69), (48, 47, 62, 63), (41, 40, 55, 56), (49, 48, 63, 64), (42, 41, 56, 57), (50, 49, 64, 65), (43, 42, 57, 58), (51, 50, 65, 66), (44, 43, 58, 59), (52, 51, 66, 67), (64, 63, 78, 79), (57, 56, 71, 72), (65, 64, 79, 80), (58, 57, 72, 73), (66, 65, 80, 81), (59, 58, 73, 74), (67, 66, 81, 82), (60, 59, 74, 75), (68, 67, 82, 83), (61, 60, 75, 76), (69, 68, 83, 84), (62, 61, 76, 77), (55, 296, 70), (205, 69, 84), (63, 62, 77, 78), (56, 55, 70, 71), (83, 82, 97, 98), (76, 75, 90, 91), (84, 83, 98, 99), (77, 76, 91, 92), (70, 296, 85), (205, 84, 99), (78, 77, 92, 93), (71, 70, 85, 86), (79, 78, 93, 94), (72, 71, 86, 87), (80, 79, 94, 95), (73, 72, 87, 88), (81, 80, 95, 96), (74, 73, 88, 89), (82, 81, 96, 97), (75, 74, 89, 90), (87, 86, 101, 102), (95, 94, 109, 110), (88, 87, 102, 103), (96, 95, 110, 111), (89, 88, 103, 104), (97, 96, 111, 112), (90, 89, 104, 105), (98, 97, 112, 113), (91, 90, 105, 106), (99, 98, 113, 114), (92, 91, 106, 107), (85, 296, 100), (205, 99, 114), (93, 92, 107, 108), (86, 85, 100, 101), (94, 93, 108, 109), (106, 105, 120, 121), (114, 113, 128, 129), (107, 106, 121, 122), (100, 296, 115), (205, 114, 129), (108, 107, 122, 123), (101, 100, 115, 116), (109, 108, 123, 124), (102, 101, 116, 117), (110, 109, 124, 125), (103, 102, 117, 118), (111, 110, 125, 126), (104, 103, 118, 119), (112, 111, 126, 127), (105, 104, 119, 120), (113, 112, 127, 128), (125, 124, 139, 140), (118, 117, 132, 133), (126, 125, 140, 141), (119, 118, 133, 134), (127, 126, 141, 142), (120, 119, 134, 135), (128, 127, 142, 143), (121, 120, 135, 136), (129, 128, 143, 144), (122, 121, 136, 137), (115, 296, 130), (205, 129, 144), (123, 122, 137, 138), (116, 115, 130, 131), (124, 123, 138, 139), (117, 116, 131, 132), (144, 143, 158, 159), (137, 136, 151, 152), (130, 296, 145), (205, 144, 159), (138, 137, 152, 153), (131, 130, 145, 146), (139, 138, 153, 154), (132, 131, 146, 147), (140, 139, 154, 155), (133, 132, 147, 148), (141, 140, 155, 156), (134, 133, 148, 149), (142, 141, 156, 157), (135, 134, 149, 150), (143, 142, 157, 158), (136, 135, 150, 151), (156, 155, 170, 171), (149, 148, 163, 164), (157, 156, 171, 172), (150, 149, 164, 165), (158, 157, 172, 173), (151, 150, 165, 166), (159, 158, 173, 174), (152, 151, 166, 167), (145, 296, 160), (205, 159, 174), (153, 152, 167, 168), (146, 145, 160, 161), (154, 153, 168, 169), (147, 146, 161, 162), (155, 154, 169, 170), (148, 147, 162, 163), (160, 296, 175), (205, 174, 189), (168, 167, 182, 183), (161, 160, 175, 176), (169, 168, 183, 184), (162, 161, 176, 177), (170, 169, 184, 185), (163, 162, 177, 178), (171, 170, 185, 186), (164, 163, 178, 179), (172, 171, 186, 187), (165, 164, 179, 180), (173, 172, 187, 188), (166, 165, 180, 181), (174, 173, 188, 189), (167, 166, 181, 182), (179, 178, 193, 194), (187, 186, 201, 202), (180, 179, 194, 195), (188, 187, 202, 203), (181, 180, 195, 196), (189, 188, 203, 204), (182, 181, 196, 197), (175, 296, 190), (205, 189, 204), (183, 182, 197, 198), (176, 175, 190, 191), (184, 183, 198, 199), (177, 176, 191, 192), (185, 184, 199, 200), (178, 177, 192, 193), (186, 185, 200, 201), (198, 197, 213, 214), (191, 190, 206, 207), (199, 198, 214, 215), (192, 191, 207, 208), (200, 199, 215, 216), (193, 192, 208, 209), (201, 200, 216, 217), (194, 193, 209, 210), (202, 201, 217, 218), (195, 194, 210, 211), (203, 202, 218, 219), (196, 195, 211, 212), (204, 203, 219, 220), (197, 196, 212, 213), (190, 296, 206), (205, 204, 220), (218, 217, 232, 233), (211, 210, 225, 226), (219, 218, 233, 234), (212, 211, 226, 227), (220, 219, 234, 235), (213, 212, 227, 228), (206, 296, 221), (205, 220, 235), (214, 213, 228, 229), (207, 206, 221, 222), (215, 214, 229, 230), (208, 207, 222, 223), (216, 215, 230, 231), (209, 208, 223, 224), (217, 216, 231, 232), (210, 209, 224, 225), (222, 221, 236, 237), (230, 229, 244, 245), (223, 222, 237, 238), (231, 230, 245, 246), (224, 223, 238, 239), (232, 231, 246, 247), (225, 224, 239, 240), (233, 232, 247, 248), (226, 225, 240, 241), (234, 233, 248, 249), (227, 226, 241, 242), (235, 234, 249, 250), (228, 227, 242, 243), (221, 296, 236), (205, 235, 250), (229, 228, 243, 244), (241, 240, 255, 256), (249, 248, 263, 264), (242, 241, 256, 257), (250, 249, 264, 265), (243, 242, 257, 258), (236, 296, 251), (205, 250, 265), (244, 243, 258, 259), (237, 236, 251, 252), (245, 244, 259, 260), (238, 237, 252, 253), (246, 245, 260, 261), (239, 238, 253, 254), (247, 246, 261, 262), (240, 239, 254, 255), (248, 247, 262, 263), (260, 259, 274, 275), (253, 252, 267, 268), (261, 260, 275, 276), (254, 253, 268, 269), (262, 261, 276, 277), (255, 254, 269, 270), (263, 262, 277, 278), (256, 255, 270, 271), (264, 263, 278, 279), (257, 256, 271, 272), (265, 264, 279, 280), (258, 257, 272, 273), (251, 296, 266), (205, 265, 280), (259, 258, 273, 274), (252, 251, 266, 267), (279, 278, 293, 294), (272, 271, 286, 287), (280, 279, 294, 295), (273, 272, 287, 288), (266, 296, 281), (205, 280, 295), (274, 273, 288, 289), (267, 266, 281, 282), (275, 274, 289, 290), (268, 267, 282, 283), (276, 275, 290, 291), (269, 268, 283, 284), (277, 276, 291, 292), (270, 269, 284, 285), (278, 277, 292, 293), (271, 270, 285, 286), (291, 290, 306, 307), (284, 283, 299, 300), (292, 291, 307, 308), (285, 284, 300, 301), (293, 292, 308, 309), (286, 285, 301, 302), (294, 293, 309, 310), (287, 286, 302, 303), (295, 294, 310, 311), (288, 287, 303, 304), (281, 296, 297), (205, 295, 311), (289, 288, 304, 305), (282, 281, 297, 298), (290, 289, 305, 306), (283, 282, 298, 299), (311, 310, 325, 326), (304, 303, 318, 319), (297, 296, 312), (205, 311, 326), (305, 304, 319, 320), (298, 297, 312, 313), (306, 305, 320, 321), (299, 298, 313, 314), (307, 306, 321, 322), (300, 299, 314, 315), (308, 307, 322, 323), (301, 300, 315, 316), (309, 308, 323, 324), (302, 301, 316, 317), (310, 309, 324, 325), (303, 302, 317, 318), (315, 314, 329, 330), (323, 322, 337, 338), (316, 315, 330, 331), (324, 323, 338, 339), (317, 316, 331, 332), (325, 324, 339, 340), (318, 317, 332, 333), (326, 325, 340, 341), (319, 318, 333, 334), (312, 296, 327), (205, 326, 341), (320, 319, 334, 335), (313, 312, 327, 328), (321, 320, 335, 336), (314, 313, 328, 329), (322, 321, 336, 337), (334, 333, 348, 349), (327, 296, 342), (205, 341, 356), (335, 334, 349, 350), (328, 327, 342, 343), (336, 335, 350, 351), (329, 328, 343, 344), (337, 336, 351, 352), (330, 329, 344, 345), (338, 337, 352, 353), (331, 330, 345, 346), (339, 338, 353, 354), (332, 331, 346, 347), (340, 339, 354, 355), (333, 332, 347, 348), (341, 340, 355, 356), (353, 352, 367, 368), (346, 345, 360, 361), (354, 353, 368, 369), (347, 346, 361, 362), (355, 354, 369, 370), (348, 347, 362, 363), (356, 355, 370, 371), (349, 348, 363, 364), (342, 296, 357), (205, 356, 371), (350, 349, 364, 365), (343, 342, 357, 358), (351, 350, 365, 366), (344, 343, 358, 359), (352, 351, 366, 367), (345, 344, 359, 360), (357, 296, 372), (205, 371, 386), (365, 364, 379, 380), (358, 357, 372, 373), (366, 365, 380, 381), (359, 358, 373, 374), (367, 366, 381, 382), (360, 359, 374, 375), (368, 367, 382, 383), (361, 360, 375, 376), (369, 368, 383, 384), (362, 361, 376, 377), (370, 369, 384, 385), (363, 362, 377, 378), (371, 370, 385, 386), (364, 363, 378, 379), (376, 375, 390, 391), (384, 383, 398, 399), (377, 376, 391, 392), (385, 384, 399, 400), (378, 377, 392, 393), (386, 385, 400, 401), (379, 378, 393, 394), (372, 296, 387), (205, 386, 401), (380, 379, 394, 395), (373, 372, 387, 388), (381, 380, 395, 396), (374, 373, 388, 389), (382, 381, 396, 397), (375, 374, 389, 390), (383, 382, 397, 398), (395, 394, 409, 410), (388, 387, 402, 403), (396, 395, 410, 411), (389, 388, 403, 404), (397, 396, 411, 412), (390, 389, 404, 405), (398, 397, 412, 413), (391, 390, 405, 406), (399, 398, 413, 414), (392, 391, 406, 407), (400, 399, 414, 415), (393, 392, 407, 408), (401, 400, 415, 416), (394, 393, 408, 409), (387, 296, 402), (205, 401, 416), (414, 413, 428, 429), (407, 406, 421, 422), (415, 414, 429, 430), (408, 407, 422, 423), (416, 415, 430, 431), (409, 408, 423, 424), (402, 296, 417), (205, 416, 431), (410, 409, 424, 425), (403, 402, 417, 418), (411, 410, 425, 426), (404, 403, 418, 419), (412, 411, 426, 427), (405, 404, 419, 420), (413, 412, 427, 428), (406, 405, 420, 421), (426, 425, 440, 441), (419, 418, 433, 434), (427, 426, 441, 442), (420, 419, 434, 435), (428, 427, 442, 443), (421, 420, 435, 436), (429, 428, 443, 444), (422, 421, 436, 437), (430, 429, 444, 445), (423, 422, 437, 438), (431, 430, 445, 446), (424, 423, 438, 439), (417, 296, 432), (205, 431, 446), (425, 424, 439, 440), (418, 417, 432, 433), (445, 444, 459, 460), (438, 437, 452, 453), (446, 445, 460, 461), (439, 438, 453, 454), (432, 296, 447), (205, 446, 461), (440, 439, 454, 455), (433, 432, 447, 448), (441, 440, 455, 456), (434, 433, 448, 449), (442, 441, 456, 457), (435, 434, 449, 450), (443, 442, 457, 458), (436, 435, 450, 451), (444, 443, 458, 459), (437, 436, 451, 452), (449, 448, 463, 464), (457, 456, 471, 472), (450, 449, 464, 465), (458, 457, 472, 473), (451, 450, 465, 466), (459, 458, 473, 474), (452, 451, 466, 467), (460, 459, 474, 475), (453, 452, 467, 468), (461, 460, 475, 476), (454, 453, 468, 469), (447, 296, 462), (205, 461, 476), (455, 454, 469, 470), (448, 447, 462, 463), (456, 455, 470, 471), (468, 467, 5, 6), (476, 475, 480, 481), (469, 468, 6, 7), (462, 296, 0), (205, 476, 481), (470, 469, 7, 8), (463, 462, 0, 1), (471, 470, 8, 477), (464, 463, 1, 2), (472, 471, 477, 478), (465, 464, 2, 3), (473, 472, 478, 479), (466, 465, 3, 4), (474, 473, 479, 9), (467, 466, 4, 5), (475, 474, 9, 480)])
me_sphere_001.use_remesh_preserve_volume = False
me_sphere_001.use_remesh_preserve_attributes = False
me_sphere_001.use_mirror_vertex_groups = False
me_sphere_001.update()
me_sphere_002 = bpy.data.meshes.new('Sphere.002')
me_sphere_002.from_pydata([(3.983e-07, 0.2419, 7.774), (3.983e-07, 0.4745, 7.703), (3.983e-07, 0.6888, 7.589), (3.983e-07, 0.8767, 7.435), (3.983e-07, 1.031, 7.247), (3.983e-07, 1.145, 7.032), (3.983e-07, 1.216, 6.8), (3.983e-07, 1.24, 6.558), (3.983e-07, 1.216, 6.316), (2.138e-07, 1.785, 0.2519), (0.04719, 0.2372, 7.774), (0.09256, 0.4654, 7.703), (0.1344, 0.6756, 7.589), (0.171, 0.8599, 7.435), (0.2011, 1.011, 7.247), (0.2235, 1.123, 7.032), (0.2372, 1.193, 6.8), (0.2419, 1.216, 6.558), (0.2372, 1.193, 6.316), (0.1635, 0.8221, 2.555), (0.1615, 0.8117, 1.153), (0.3262, 1.64, 0.4769), (0.3483, 1.751, 0.2519), (0.3509, 1.764, 0.07475), (0.3423, 1.721, 0.0), (0.09256, 0.2235, 7.774), (0.1816, 0.4384, 7.703), (0.2636, 0.6364, 7.589), (0.3355, 0.81, 7.435), (0.3945, 0.9524, 7.247), (0.4384, 1.058, 7.032), (0.4654, 1.123, 6.8), (0.4745, 1.145, 6.558), (0.4654, 1.123, 6.316), (0.3208, 0.7744, 2.555), (0.3167, 0.7646, 1.153), (0.6399, 1.545, 0.4769), (0.6832, 1.649, 0.2519), (0.6883, 1.662, 0.07475), (0.6715, 1.621, 0.0), (0.1344, 0.2011, 7.774), (0.2636, 0.3945, 7.703), (0.3827, 0.5727, 7.589), (0.4871, 0.729, 7.435), (0.5727, 0.8572, 7.247), (0.6364, 0.9524, 7.032), (0.6756, 1.011, 6.8), (0.6888, 1.031, 6.558), (0.6756, 1.011, 6.316), (0.4657, 0.697, 2.555), (0.4598, 0.6881, 1.153), (0.929, 1.39, 0.4769), (0.9918, 1.484, 0.2519), (0.9992, 1.495, 0.07475), (0.9749, 1.459, 0.0), (0.171, 0.171, 7.774), (0.3355, 0.3355, 7.703), (0.4871, 0.4871, 7.589), (0.6199, 0.6199, 7.435), (0.729, 0.729, 7.247), (0.81, 0.81, 7.032), (0.8599, 0.8599, 6.8), (0.8767, 0.8767, 6.558), (0.8599, 0.8599, 6.316), (0.5927, 0.5927, 2.555), (0.5852, 0.5852, 1.153), (1.182, 1.182, 0.4769), (1.262, 1.262, 0.2519), (1.272, 1.272, 0.07475), (1.241, 1.241, 0.0), (0.2011, 0.1344, 7.774), (0.3945, 0.2636, 7.703), (0.5727, 0.3827, 7.589), (0.729, 0.4871, 7.435), (0.8572, 0.5727, 7.247), (0.9524, 0.6364, 7.032), (1.011, 0.6756, 6.8), (1.031, 0.6888, 6.558), (1.011, 0.6756, 6.316), (0.697, 0.4657, 2.555), (0.6881, 0.4598, 1.153), (1.39, 0.929, 0.4769), (1.484, 0.9918, 0.2519), (1.495, 0.9992, 0.07475), (1.459, 0.9749, 0.0), (0.2235, 0.09256, 7.774), (0.4384, 0.1816, 7.703), (0.6364, 0.2636, 7.589), (0.81, 0.3355, 7.435), (0.9524, 0.3945, 7.247), (1.058, 0.4384, 7.032), (1.123, 0.4654, 6.8), (1.145, 0.4745, 6.558), (1.123, 0.4654, 6.316), (0.7744, 0.3208, 2.555), (0.7646, 0.3167, 1.153), (1.545, 0.6399, 0.4769), (1.649, 0.6832, 0.2519), (1.662, 0.6883, 0.07475), (1.621, 0.6715, 0.0), (0.2372, 0.04719, 7.774), (0.4654, 0.09256, 7.703), (0.6756, 0.1344, 7.589), (0.8599, 0.171, 7.435), (1.011, 0.2011, 7.247), (1.123, 0.2235, 7.032), (1.193, 0.2372, 6.8), (1.216, 0.2419, 6.558), (1.193, 0.2372, 6.316), (0.8221, 0.1635, 2.555), (0.8117, 0.1615, 1.153), (1.64, 0.3262, 0.4769), (1.751, 0.3483, 0.2519), (1.764, 0.3509, 0.07475), (1.721, 0.3423, 0.0), (0.2419, 1.551e-07, 7.774), (0.4745, 1.643e-07, 7.703), (0.6888, 1.736e-07, 7.589), (0.8767, 1.643e-07, 7.435), (1.031, 1.459e-07, 7.247), (1.145, 2.198e-07, 7.032), (1.216, 7.197e-08, 6.8), (1.24, 9.045e-08, 6.558), (1.216, 7.197e-08, 6.316), (0.8382, 2.447e-07, 2.555), (0.8276, 1.686e-07, 1.153), (1.672, 1.049e-07, 0.4769), (1.785, 2.304e-08, 0.2519), (1.799, 1.416e-07, 0.07475), (1.755, 1.604e-07, 0.0), (0.2372, -0.04719, 7.774), (0.4654, -0.09256, 7.703), (0.6756, -0.1344, 7.589), (0.8599, -0.171, 7.435), (1.011, -0.2011, 7.247), (1.123, -0.2235, 7.032), (1.193, -0.2372, 6.8), (1.216, -0.2419, 6.558), (1.193, -0.2372, 6.316), (0.8221, -0.1635, 2.555), (0.8117, -0.1615, 1.153), (1.64, -0.3262, 0.4769), (1.751, -0.3483, 0.2519), (1.764, -0.3509, 0.07475), (1.721, -0.3423, 0.0), (0.2235, -0.09256, 7.774), (0.4384, -0.1816, 7.703), (0.6364, -0.2636, 7.589), (0.81, -0.3355, 7.435), (0.9524, -0.3945, 7.247), (1.058, -0.4384, 7.032), (1.123, -0.4654, 6.8), (1.145, -0.4745, 6.558), (1.123, -0.4654, 6.316), (0.7744, -0.3208, 2.555), (0.7646, -0.3167, 1.153), (1.545, -0.6399, 0.4769), (1.649, -0.6832, 0.2519), (1.662, -0.6883, 0.07475), (1.621, -0.6715, 0.0), (0.2011, -0.1344, 7.774), (0.3945, -0.2636, 7.703), (0.5727, -0.3827, 7.589), (0.729, -0.4871, 7.435), (0.8572, -0.5727, 7.247), (0.9524, -0.6364, 7.032), (1.011, -0.6756, 6.8), (1.031, -0.6888, 6.558), (1.011, -0.6756, 6.316), (0.697, -0.4657, 2.555), (0.6881, -0.4598, 1.153), (1.39, -0.929, 0.4769), (1.484, -0.9918, 0.2519), (1.495, -0.9992, 0.07475), (1.459, -0.9749, 0.0), (0.171, -0.171, 7.774), (0.3355, -0.3355, 7.703), (0.4871, -0.4871, 7.589), (0.6199, -0.6199, 7.435), (0.729, -0.729, 7.247), (0.81, -0.81, 7.032), (0.8599, -0.8599, 6.8), (0.8767, -0.8767, 6.558), (0.8599, -0.8599, 6.316), (0.5927, -0.5927, 2.555), (0.5852, -0.5852, 1.153), (1.182, -1.182, 0.4769), (1.262, -1.262, 0.2519), (1.272, -1.272, 0.07475), (1.241, -1.241, 0.0), (0.1344, -0.2011, 7.774), (0.2636, -0.3945, 7.703), (0.3827, -0.5727, 7.589), (0.4871, -0.729, 7.435), (0.5727, -0.8572, 7.247), (0.6364, -0.9524, 7.032), (0.6756, -1.011, 6.8), (0.6888, -1.031, 6.558), (0.6756, -1.011, 6.316), (0.4657, -0.697, 2.555), (0.4598, -0.6881, 1.153), (0.929, -1.39, 0.4769), (0.9918, -1.484, 0.2519), (0.9992, -1.495, 0.07475), (0.9749, -1.459, 0.0), (0.0, -4.263e-14, 0.0), (0.09256, -0.2235, 7.774), (0.1816, -0.4384, 7.703), (0.2636, -0.6364, 7.589), (0.3355, -0.81, 7.435), (0.3945, -0.9524, 7.247), (0.4384, -1.058, 7.032), (0.4654, -1.123, 6.8), (0.4745, -1.145, 6.558), (0.4654, -1.123, 6.316), (0.3208, -0.7744, 2.555), (0.3167, -0.7646, 1.153), (0.6399, -1.545, 0.4769), (0.6832, -1.649, 0.2519), (0.6883, -1.662, 0.07475), (0.6715, -1.621, 0.0), (0.04719, -0.2372, 7.774), (0.09256, -0.4654, 7.703), (0.1344, -0.6756, 7.589), (0.171, -0.8599, 7.435), (0.2011, -1.011, 7.247), (0.2235, -1.123, 7.032), (0.2372, -1.193, 6.8), (0.2419, -1.216, 6.558), (0.2372, -1.193, 6.316), (0.1635, -0.8221, 2.555), (0.1615, -0.8117, 1.153), (0.3262, -1.64, 0.4769), (0.3483, -1.751, 0.2519), (0.3509, -1.764, 0.07475), (0.3423, -1.721, 0.0), (3.894e-07, -0.2419, 7.774), (4.494e-07, -0.4745, 7.703), (4.309e-07, -0.6888, 7.589), (3.663e-07, -0.8767, 7.435), (2.924e-07, -1.031, 7.247), (4.771e-07, -1.145, 7.032), (2.924e-07, -1.216, 6.8), (2.739e-07, -1.24, 6.558), (2.924e-07, -1.216, 6.316), (4.629e-07, -0.8382, 2.555), (4.221e-07, -0.8276, 1.153), (2.168e-07, -1.672, 0.4769), (1.787e-07, -1.785, 0.2519), (1.554e-07, -1.799, 0.07475), (3.565e-08, -1.755, 0.0), (-0.04719, -0.2372, 7.774), (-0.09256, -0.4654, 7.703), (-0.1344, -0.6756, 7.589), (-0.171, -0.8599, 7.435), (-0.2011, -1.011, 7.247), (-0.2235, -1.123, 7.032), (-0.2372, -1.193, 6.8), (-0.2419, -1.216, 6.558), (-0.2372, -1.193, 6.316), (-0.1635, -0.8221, 2.555), (-0.1615, -0.8117, 1.153), (-0.3262, -1.64, 0.4769), (-0.3483, -1.751, 0.2519), (-0.3509, -1.764, 0.07475), (-0.3423, -1.721, 0.0), (-0.09256, -0.2235, 7.774), (-0.1816, -0.4384, 7.703), (-0.2636, -0.6364, 7.589), (-0.3355, -0.81, 7.435), (-0.3945, -0.9524, 7.247), (-0.4384, -1.058, 7.032), (-0.4654, -1.123, 6.8), (-0.4745, -1.145, 6.558), (-0.4654, -1.123, 6.316), (-0.3208, -0.7744, 2.555), (-0.3167, -0.7646, 1.153), (-0.6399, -1.545, 0.4769), (-0.6832, -1.649, 0.2519), (-0.6883, -1.662, 0.07475), (-0.6715, -1.621, 0.0), (-0.1344, -0.2011, 7.774), (-0.2636, -0.3945, 7.703), (-0.3827, -0.5727, 7.589), (-0.4871, -0.729, 7.435), (-0.5727, -0.8572, 7.247), (-0.6364, -0.9524, 7.032), (-0.6756, -1.011, 6.8), (-0.6888, -1.031, 6.558), (-0.6756, -1.011, 6.316), (-0.4657, -0.697, 2.555), (-0.4598, -0.6881, 1.153), (-0.929, -1.39, 0.4769), (-0.9918, -1.484, 0.2519), (-0.9992, -1.495, 0.07475), (-0.9749, -1.459, 0.0), (1.126e-07, -1.296e-07, 7.798), (-0.171, -0.171, 7.774), (-0.3355, -0.3355, 7.703), (-0.4871, -0.4871, 7.589), (-0.6199, -0.6199, 7.435), (-0.729, -0.729, 7.247), (-0.81, -0.81, 7.032), (-0.8599, -0.8599, 6.8), (-0.8767, -0.8767, 6.558), (-0.8599, -0.8599, 6.316), (-0.5927, -0.5927, 2.555), (-0.5852, -0.5852, 1.153), (-1.182, -1.182, 0.4769), (-1.262, -1.262, 0.2519), (-1.272, -1.272, 0.07475), (-1.241, -1.241, 0.0), (-0.2011, -0.1344, 7.774), (-0.3945, -0.2636, 7.703), (-0.5727, -0.3827, 7.589), (-0.729, -0.4871, 7.435), (-0.8572, -0.5727, 7.247), (-0.9524, -0.6364, 7.032), (-1.011, -0.6756, 6.8), (-1.031, -0.6888, 6.558), (-1.011, -0.6756, 6.316), (-0.697, -0.4657, 2.555), (-0.6881, -0.4598, 1.153), (-1.39, -0.929, 0.4769), (-1.484, -0.9918, 0.2519), (-1.495, -0.9992, 0.07475), (-1.459, -0.9749, 0.0), (-0.2235, -0.09256, 7.774), (-0.4384, -0.1816, 7.703), (-0.6364, -0.2636, 7.589), (-0.81, -0.3355, 7.435), (-0.9524, -0.3945, 7.247), (-1.058, -0.4384, 7.032), (-1.123, -0.4654, 6.8), (-1.145, -0.4745, 6.558), (-1.123, -0.4654, 6.316), (-0.7744, -0.3208, 2.555), (-0.7646, -0.3167, 1.153), (-1.545, -0.6399, 0.4769), (-1.649, -0.6832, 0.2519), (-1.662, -0.6883, 0.07475), (-1.621, -0.6715, 0.0), (-0.2372, -0.04719, 7.774), (-0.4654, -0.09256, 7.703), (-0.6756, -0.1344, 7.589), (-0.8599, -0.171, 7.435), (-1.011, -0.2011, 7.247), (-1.123, -0.2235, 7.032), (-1.193, -0.2372, 6.8), (-1.216, -0.2419, 6.558), (-1.193, -0.2372, 6.316), (-0.8221, -0.1635, 2.555), (-0.8117, -0.1615, 1.153), (-1.64, -0.3262, 0.4769), (-1.751, -0.3483, 0.2519), (-1.764, -0.3509, 0.07475), (-1.721, -0.3423, 0.0), (-0.2419, 1.736e-07, 7.774), (-0.4745, 2.105e-07, 7.703), (-0.6888, 2.105e-07, 7.589), (-0.8767, 3.306e-07, 7.435), (-1.031, 3.861e-07, 7.247), (-1.145, 1.643e-07, 7.032), (-1.216, 4.415e-07, 6.8), (-1.24, 3.861e-07, 6.558), (-1.216, 4.415e-07, 6.316), (-0.8382, 1.636e-07, 2.555), (-0.8276, 3.614e-07, 1.153), (-1.672, 4.22e-07, 0.4769), (-1.785, 2.864e-07, 0.2519), (-1.799, 3.867e-07, 0.07475), (-1.755, 9.338e-08, 0.0), (-0.2372, 0.04719, 7.774), (-0.4654, 0.09256, 7.703), (-0.6756, 0.1344, 7.589), (-0.8599, 0.171, 7.435), (-1.011, 0.2011, 7.247), (-1.123, 0.2235, 7.032), (-1.193, 0.2372, 6.8), (-1.216, 0.2419, 6.558), (-1.193, 0.2372, 6.316), (-0.8221, 0.1635, 2.555), (-0.8117, 0.1615, 1.153), (-1.64, 0.3262, 0.4769), (-1.751, 0.3483, 0.2519), (-1.764, 0.3509, 0.07475), (-1.721, 0.3423, 0.0), (-0.2235, 0.09256, 7.774), (-0.4384, 0.1816, 7.703), (-0.6364, 0.2636, 7.589), (-0.81, 0.3355, 7.435), (-0.9524, 0.3945, 7.247), (-1.058, 0.4384, 7.032), (-1.123, 0.4654, 6.8), (-1.145, 0.4745, 6.558), (-1.123, 0.4654, 6.316), (-0.7744, 0.3208, 2.555), (-0.7646, 0.3167, 1.153), (-1.545, 0.6399, 0.4769), (-1.649, 0.6832, 0.2519), (-1.662, 0.6883, 0.07475), (-1.621, 0.6715, 0.0), (-0.2011, 0.1344, 7.774), (-0.3945, 0.2636, 7.703), (-0.5727, 0.3827, 7.589), (-0.729, 0.4871, 7.435), (-0.8572, 0.5727, 7.247), (-0.9524, 0.6364, 7.032), (-1.011, 0.6756, 6.8), (-1.031, 0.6888, 6.558), (-1.011, 0.6756, 6.316), (-0.697, 0.4657, 2.555), (-0.6881, 0.4598, 1.153), (-1.39, 0.929, 0.4769), (-1.484, 0.9918, 0.2519), (-1.495, 0.9992, 0.07475), (-1.459, 0.9749, 0.0), (-0.171, 0.171, 7.774), (-0.3355, 0.3355, 7.703), (-0.4871, 0.4871, 7.589), (-0.6199, 0.6199, 7.435), (-0.729, 0.729, 7.247), (-0.81, 0.81, 7.032), (-0.8599, 0.8599, 6.8), (-0.8767, 0.8767, 6.558), (-0.8599, 0.8599, 6.316), (-0.5927, 0.5927, 2.555), (-0.5852, 0.5852, 1.153), (-1.182, 1.182, 0.4769), (-1.262, 1.262, 0.2519), (-1.272, 1.272, 0.07475), (-1.241, 1.241, 0.0), (-0.1344, 0.2011, 7.774), (-0.2636, 0.3945, 7.703), (-0.3827, 0.5727, 7.589), (-0.4871, 0.729, 7.435), (-0.5727, 0.8572, 7.247), (-0.6364, 0.9524, 7.032), (-0.6756, 1.011, 6.8), (-0.6888, 1.031, 6.558), (-0.6756, 1.011, 6.316), (-0.4657, 0.697, 2.555), (-0.4598, 0.6881, 1.153), (-0.929, 1.39, 0.4769), (-0.9918, 1.484, 0.2519), (-0.9992, 1.495, 0.07475), (-0.9749, 1.459, 0.0), (-0.09256, 0.2235, 7.774), (-0.1816, 0.4384, 7.703), (-0.2636, 0.6364, 7.589), (-0.3355, 0.81, 7.435), (-0.3945, 0.9524, 7.247), (-0.4384, 1.058, 7.032), (-0.4654, 1.123, 6.8), (-0.4745, 1.145, 6.558), (-0.4654, 1.123, 6.316), (-0.3208, 0.7744, 2.555), (-0.3167, 0.7646, 1.153), (-0.6399, 1.545, 0.4769), (-0.6832, 1.649, 0.2519), (-0.6883, 1.662, 0.07475), (-0.6715, 1.621, 0.0), (-0.04719, 0.2372, 7.774), (-0.09256, 0.4654, 7.703), (-0.1344, 0.6756, 7.589), (-0.171, 0.8599, 7.435), (-0.2011, 1.011, 7.247), (-0.2235, 1.123, 7.032), (-0.2372, 1.193, 6.8), (-0.2419, 1.216, 6.558), (-0.2372, 1.193, 6.316), (-0.1635, 0.8221, 2.555), (-0.1615, 0.8117, 1.153), (-0.3262, 1.64, 0.4769), (-0.3483, 1.751, 0.2519), (-0.3509, 1.764, 0.07475), (-0.3423, 1.721, 0.0), (4.629e-07, 0.8382, 2.555), (7.781e-07, 0.8276, 1.153), (6.396e-07, 1.672, 0.4769), (5.056e-07, 1.799, 0.07475), (1.362e-07, 1.755, 0.0)], [], [(480, 9, 22, 23), (6, 5, 15, 16), (481, 480, 23, 24), (7, 6, 16, 17), (0, 296, 10), (205, 481, 24), (8, 7, 17, 18), (1, 0, 10, 11), (477, 8, 18, 19), (2, 1, 11, 12), (478, 477, 19, 20), (3, 2, 12, 13), (479, 478, 20, 21), (4, 3, 13, 14), (9, 479, 21, 22), (5, 4, 14, 15), (22, 21, 36, 37), (15, 14, 29, 30), (23, 22, 37, 38), (16, 15, 30, 31), (24, 23, 38, 39), (17, 16, 31, 32), (10, 296, 25), (205, 24, 39), (18, 17, 32, 33), (11, 10, 25, 26), (19, 18, 33, 34), (12, 11, 26, 27), (20, 19, 34, 35), (13, 12, 27, 28), (21, 20, 35, 36), (14, 13, 28, 29), (26, 25, 40, 41), (34, 33, 48, 49), (27, 26, 41, 42), (35, 34, 49, 50), (28, 27, 42, 43), (36, 35, 50, 51), (29, 28, 43, 44), (37, 36, 51, 52), (30, 29, 44, 45), (38, 37, 52, 53), (31, 30, 45, 46), (39, 38, 53, 54), (32, 31, 46, 47), (25, 296, 40), (205, 39, 54), (33, 32, 47, 48), (45, 44, 59, 60), (53, 52, 67, 68), (46, 45, 60, 61), (54, 53, 68, 69), (47, 46, 61, 62), (40, 296, 55), (205, 54, 69), (48, 47, 62, 63), (41, 40, 55, 56), (49, 48, 63, 64), (42, 41, 56, 57), (50, 49, 64, 65), (43, 42, 57, 58), (51, 50, 65, 66), (44, 43, 58, 59), (52, 51, 66, 67), (64, 63, 78, 79), (57, 56, 71, 72), (65, 64, 79, 80), (58, 57, 72, 73), (66, 65, 80, 81), (59, 58, 73, 74), (67, 66, 81, 82), (60, 59, 74, 75), (68, 67, 82, 83), (61, 60, 75, 76), (69, 68, 83, 84), (62, 61, 76, 77), (55, 296, 70), (205, 69, 84), (63, 62, 77, 78), (56, 55, 70, 71), (83, 82, 97, 98), (76, 75, 90, 91), (84, 83, 98, 99), (77, 76, 91, 92), (70, 296, 85), (205, 84, 99), (78, 77, 92, 93), (71, 70, 85, 86), (79, 78, 93, 94), (72, 71, 86, 87), (80, 79, 94, 95), (73, 72, 87, 88), (81, 80, 95, 96), (74, 73, 88, 89), (82, 81, 96, 97), (75, 74, 89, 90), (87, 86, 101, 102), (95, 94, 109, 110), (88, 87, 102, 103), (96, 95, 110, 111), (89, 88, 103, 104), (97, 96, 111, 112), (90, 89, 104, 105), (98, 97, 112, 113), (91, 90, 105, 106), (99, 98, 113, 114), (92, 91, 106, 107), (85, 296, 100), (205, 99, 114), (93, 92, 107, 108), (86, 85, 100, 101), (94, 93, 108, 109), (106, 105, 120, 121), (114, 113, 128, 129), (107, 106, 121, 122), (100, 296, 115), (205, 114, 129), (108, 107, 122, 123), (101, 100, 115, 116), (109, 108, 123, 124), (102, 101, 116, 117), (110, 109, 124, 125), (103, 102, 117, 118), (111, 110, 125, 126), (104, 103, 118, 119), (112, 111, 126, 127), (105, 104, 119, 120), (113, 112, 127, 128), (125, 124, 139, 140), (118, 117, 132, 133), (126, 125, 140, 141), (119, 118, 133, 134), (127, 126, 141, 142), (120, 119, 134, 135), (128, 127, 142, 143), (121, 120, 135, 136), (129, 128, 143, 144), (122, 121, 136, 137), (115, 296, 130), (205, 129, 144), (123, 122, 137, 138), (116, 115, 130, 131), (124, 123, 138, 139), (117, 116, 131, 132), (144, 143, 158, 159), (137, 136, 151, 152), (130, 296, 145), (205, 144, 159), (138, 137, 152, 153), (131, 130, 145, 146), (139, 138, 153, 154), (132, 131, 146, 147), (140, 139, 154, 155), (133, 132, 147, 148), (141, 140, 155, 156), (134, 133, 148, 149), (142, 141, 156, 157), (135, 134, 149, 150), (143, 142, 157, 158), (136, 135, 150, 151), (156, 155, 170, 171), (149, 148, 163, 164), (157, 156, 171, 172), (150, 149, 164, 165), (158, 157, 172, 173), (151, 150, 165, 166), (159, 158, 173, 174), (152, 151, 166, 167), (145, 296, 160), (205, 159, 174), (153, 152, 167, 168), (146, 145, 160, 161), (154, 153, 168, 169), (147, 146, 161, 162), (155, 154, 169, 170), (148, 147, 162, 163), (160, 296, 175), (205, 174, 189), (168, 167, 182, 183), (161, 160, 175, 176), (169, 168, 183, 184), (162, 161, 176, 177), (170, 169, 184, 185), (163, 162, 177, 178), (171, 170, 185, 186), (164, 163, 178, 179), (172, 171, 186, 187), (165, 164, 179, 180), (173, 172, 187, 188), (166, 165, 180, 181), (174, 173, 188, 189), (167, 166, 181, 182), (179, 178, 193, 194), (187, 186, 201, 202), (180, 179, 194, 195), (188, 187, 202, 203), (181, 180, 195, 196), (189, 188, 203, 204), (182, 181, 196, 197), (175, 296, 190), (205, 189, 204), (183, 182, 197, 198), (176, 175, 190, 191), (184, 183, 198, 199), (177, 176, 191, 192), (185, 184, 199, 200), (178, 177, 192, 193), (186, 185, 200, 201), (198, 197, 213, 214), (191, 190, 206, 207), (199, 198, 214, 215), (192, 191, 207, 208), (200, 199, 215, 216), (193, 192, 208, 209), (201, 200, 216, 217), (194, 193, 209, 210), (202, 201, 217, 218), (195, 194, 210, 211), (203, 202, 218, 219), (196, 195, 211, 212), (204, 203, 219, 220), (197, 196, 212, 213), (190, 296, 206), (205, 204, 220), (218, 217, 232, 233), (211, 210, 225, 226), (219, 218, 233, 234), (212, 211, 226, 227), (220, 219, 234, 235), (213, 212, 227, 228), (206, 296, 221), (205, 220, 235), (214, 213, 228, 229), (207, 206, 221, 222), (215, 214, 229, 230), (208, 207, 222, 223), (216, 215, 230, 231), (209, 208, 223, 224), (217, 216, 231, 232), (210, 209, 224, 225), (222, 221, 236, 237), (230, 229, 244, 245), (223, 222, 237, 238), (231, 230, 245, 246), (224, 223, 238, 239), (232, 231, 246, 247), (225, 224, 239, 240), (233, 232, 247, 248), (226, 225, 240, 241), (234, 233, 248, 249), (227, 226, 241, 242), (235, 234, 249, 250), (228, 227, 242, 243), (221, 296, 236), (205, 235, 250), (229, 228, 243, 244), (241, 240, 255, 256), (249, 248, 263, 264), (242, 241, 256, 257), (250, 249, 264, 265), (243, 242, 257, 258), (236, 296, 251), (205, 250, 265), (244, 243, 258, 259), (237, 236, 251, 252), (245, 244, 259, 260), (238, 237, 252, 253), (246, 245, 260, 261), (239, 238, 253, 254), (247, 246, 261, 262), (240, 239, 254, 255), (248, 247, 262, 263), (260, 259, 274, 275), (253, 252, 267, 268), (261, 260, 275, 276), (254, 253, 268, 269), (262, 261, 276, 277), (255, 254, 269, 270), (263, 262, 277, 278), (256, 255, 270, 271), (264, 263, 278, 279), (257, 256, 271, 272), (265, 264, 279, 280), (258, 257, 272, 273), (251, 296, 266), (205, 265, 280), (259, 258, 273, 274), (252, 251, 266, 267), (279, 278, 293, 294), (272, 271, 286, 287), (280, 279, 294, 295), (273, 272, 287, 288), (266, 296, 281), (205, 280, 295), (274, 273, 288, 289), (267, 266, 281, 282), (275, 274, 289, 290), (268, 267, 282, 283), (276, 275, 290, 291), (269, 268, 283, 284), (277, 276, 291, 292), (270, 269, 284, 285), (278, 277, 292, 293), (271, 270, 285, 286), (291, 290, 306, 307), (284, 283, 299, 300), (292, 291, 307, 308), (285, 284, 300, 301), (293, 292, 308, 309), (286, 285, 301, 302), (294, 293, 309, 310), (287, 286, 302, 303), (295, 294, 310, 311), (288, 287, 303, 304), (281, 296, 297), (205, 295, 311), (289, 288, 304, 305), (282, 281, 297, 298), (290, 289, 305, 306), (283, 282, 298, 299), (311, 310, 325, 326), (304, 303, 318, 319), (297, 296, 312), (205, 311, 326), (305, 304, 319, 320), (298, 297, 312, 313), (306, 305, 320, 321), (299, 298, 313, 314), (307, 306, 321, 322), (300, 299, 314, 315), (308, 307, 322, 323), (301, 300, 315, 316), (309, 308, 323, 324), (302, 301, 316, 317), (310, 309, 324, 325), (303, 302, 317, 318), (315, 314, 329, 330), (323, 322, 337, 338), (316, 315, 330, 331), (324, 323, 338, 339), (317, 316, 331, 332), (325, 324, 339, 340), (318, 317, 332, 333), (326, 325, 340, 341), (319, 318, 333, 334), (312, 296, 327), (205, 326, 341), (320, 319, 334, 335), (313, 312, 327, 328), (321, 320, 335, 336), (314, 313, 328, 329), (322, 321, 336, 337), (334, 333, 348, 349), (327, 296, 342), (205, 341, 356), (335, 334, 349, 350), (328, 327, 342, 343), (336, 335, 350, 351), (329, 328, 343, 344), (337, 336, 351, 352), (330, 329, 344, 345), (338, 337, 352, 353), (331, 330, 345, 346), (339, 338, 353, 354), (332, 331, 346, 347), (340, 339, 354, 355), (333, 332, 347, 348), (341, 340, 355, 356), (353, 352, 367, 368), (346, 345, 360, 361), (354, 353, 368, 369), (347, 346, 361, 362), (355, 354, 369, 370), (348, 347, 362, 363), (356, 355, 370, 371), (349, 348, 363, 364), (342, 296, 357), (205, 356, 371), (350, 349, 364, 365), (343, 342, 357, 358), (351, 350, 365, 366), (344, 343, 358, 359), (352, 351, 366, 367), (345, 344, 359, 360), (357, 296, 372), (205, 371, 386), (365, 364, 379, 380), (358, 357, 372, 373), (366, 365, 380, 381), (359, 358, 373, 374), (367, 366, 381, 382), (360, 359, 374, 375), (368, 367, 382, 383), (361, 360, 375, 376), (369, 368, 383, 384), (362, 361, 376, 377), (370, 369, 384, 385), (363, 362, 377, 378), (371, 370, 385, 386), (364, 363, 378, 379), (376, 375, 390, 391), (384, 383, 398, 399), (377, 376, 391, 392), (385, 384, 399, 400), (378, 377, 392, 393), (386, 385, 400, 401), (379, 378, 393, 394), (372, 296, 387), (205, 386, 401), (380, 379, 394, 395), (373, 372, 387, 388), (381, 380, 395, 396), (374, 373, 388, 389), (382, 381, 396, 397), (375, 374, 389, 390), (383, 382, 397, 398), (395, 394, 409, 410), (388, 387, 402, 403), (396, 395, 410, 411), (389, 388, 403, 404), (397, 396, 411, 412), (390, 389, 404, 405), (398, 397, 412, 413), (391, 390, 405, 406), (399, 398, 413, 414), (392, 391, 406, 407), (400, 399, 414, 415), (393, 392, 407, 408), (401, 400, 415, 416), (394, 393, 408, 409), (387, 296, 402), (205, 401, 416), (414, 413, 428, 429), (407, 406, 421, 422), (415, 414, 429, 430), (408, 407, 422, 423), (416, 415, 430, 431), (409, 408, 423, 424), (402, 296, 417), (205, 416, 431), (410, 409, 424, 425), (403, 402, 417, 418), (411, 410, 425, 426), (404, 403, 418, 419), (412, 411, 426, 427), (405, 404, 419, 420), (413, 412, 427, 428), (406, 405, 420, 421), (426, 425, 440, 441), (419, 418, 433, 434), (427, 426, 441, 442), (420, 419, 434, 435), (428, 427, 442, 443), (421, 420, 435, 436), (429, 428, 443, 444), (422, 421, 436, 437), (430, 429, 444, 445), (423, 422, 437, 438), (431, 430, 445, 446), (424, 423, 438, 439), (417, 296, 432), (205, 431, 446), (425, 424, 439, 440), (418, 417, 432, 433), (445, 444, 459, 460), (438, 437, 452, 453), (446, 445, 460, 461), (439, 438, 453, 454), (432, 296, 447), (205, 446, 461), (440, 439, 454, 455), (433, 432, 447, 448), (441, 440, 455, 456), (434, 433, 448, 449), (442, 441, 456, 457), (435, 434, 449, 450), (443, 442, 457, 458), (436, 435, 450, 451), (444, 443, 458, 459), (437, 436, 451, 452), (449, 448, 463, 464), (457, 456, 471, 472), (450, 449, 464, 465), (458, 457, 472, 473), (451, 450, 465, 466), (459, 458, 473, 474), (452, 451, 466, 467), (460, 459, 474, 475), (453, 452, 467, 468), (461, 460, 475, 476), (454, 453, 468, 469), (447, 296, 462), (205, 461, 476), (455, 454, 469, 470), (448, 447, 462, 463), (456, 455, 470, 471), (468, 467, 5, 6), (476, 475, 480, 481), (469, 468, 6, 7), (462, 296, 0), (205, 476, 481), (470, 469, 7, 8), (463, 462, 0, 1), (471, 470, 8, 477), (464, 463, 1, 2), (472, 471, 477, 478), (465, 464, 2, 3), (473, 472, 478, 479), (466, 465, 3, 4), (474, 473, 479, 9), (467, 466, 4, 5), (475, 474, 9, 480)])
me_sphere_002.use_remesh_preserve_volume = False
me_sphere_002.use_remesh_preserve_attributes = False
me_sphere_002.use_mirror_vertex_groups = False
me_sphere_002.update()
me_sphere_003 = bpy.data.meshes.new('Sphere.003')
me_sphere_003.from_pydata([(3.983e-07, 0.2419, 7.774), (3.983e-07, 0.4745, 7.703), (3.983e-07, 0.6888, 7.589), (3.983e-07, 0.8767, 7.435), (3.983e-07, 1.031, 7.247), (3.983e-07, 1.145, 7.032), (3.983e-07, 1.216, 6.8), (3.983e-07, 1.24, 6.558), (3.983e-07, 1.216, 6.316), (2.138e-07, 1.785, 0.2519), (0.04719, 0.2372, 7.774), (0.09256, 0.4654, 7.703), (0.1344, 0.6756, 7.589), (0.171, 0.8599, 7.435), (0.2011, 1.011, 7.247), (0.2235, 1.123, 7.032), (0.2372, 1.193, 6.8), (0.2419, 1.216, 6.558), (0.2372, 1.193, 6.316), (0.1635, 0.8221, 2.555), (0.1615, 0.8117, 1.153), (0.3262, 1.64, 0.4769), (0.3483, 1.751, 0.2519), (0.3509, 1.764, 0.07475), (0.3423, 1.721, 0.0), (0.09256, 0.2235, 7.774), (0.1816, 0.4384, 7.703), (0.2636, 0.6364, 7.589), (0.3355, 0.81, 7.435), (0.3945, 0.9524, 7.247), (0.4384, 1.058, 7.032), (0.4654, 1.123, 6.8), (0.4745, 1.145, 6.558), (0.4654, 1.123, 6.316), (0.3208, 0.7744, 2.555), (0.3167, 0.7646, 1.153), (0.6399, 1.545, 0.4769), (0.6832, 1.649, 0.2519), (0.6883, 1.662, 0.07475), (0.6715, 1.621, 0.0), (0.1344, 0.2011, 7.774), (0.2636, 0.3945, 7.703), (0.3827, 0.5727, 7.589), (0.4871, 0.729, 7.435), (0.5727, 0.8572, 7.247), (0.6364, 0.9524, 7.032), (0.6756, 1.011, 6.8), (0.6888, 1.031, 6.558), (0.6756, 1.011, 6.316), (0.4657, 0.697, 2.555), (0.4598, 0.6881, 1.153), (0.929, 1.39, 0.4769), (0.9918, 1.484, 0.2519), (0.9992, 1.495, 0.07475), (0.9749, 1.459, 0.0), (0.171, 0.171, 7.774), (0.3355, 0.3355, 7.703), (0.4871, 0.4871, 7.589), (0.6199, 0.6199, 7.435), (0.729, 0.729, 7.247), (0.81, 0.81, 7.032), (0.8599, 0.8599, 6.8), (0.8767, 0.8767, 6.558), (0.8599, 0.8599, 6.316), (0.5927, 0.5927, 2.555), (0.5852, 0.5852, 1.153), (1.182, 1.182, 0.4769), (1.262, 1.262, 0.2519), (1.272, 1.272, 0.07475), (1.241, 1.241, 0.0), (0.2011, 0.1344, 7.774), (0.3945, 0.2636, 7.703), (0.5727, 0.3827, 7.589), (0.729, 0.4871, 7.435), (0.8572, 0.5727, 7.247), (0.9524, 0.6364, 7.032), (1.011, 0.6756, 6.8), (1.031, 0.6888, 6.558), (1.011, 0.6756, 6.316), (0.697, 0.4657, 2.555), (0.6881, 0.4598, 1.153), (1.39, 0.929, 0.4769), (1.484, 0.9918, 0.2519), (1.495, 0.9992, 0.07475), (1.459, 0.9749, 0.0), (0.2235, 0.09256, 7.774), (0.4384, 0.1816, 7.703), (0.6364, 0.2636, 7.589), (0.81, 0.3355, 7.435), (0.9524, 0.3945, 7.247), (1.058, 0.4384, 7.032), (1.123, 0.4654, 6.8), (1.145, 0.4745, 6.558), (1.123, 0.4654, 6.316), (0.7744, 0.3208, 2.555), (0.7646, 0.3167, 1.153), (1.545, 0.6399, 0.4769), (1.649, 0.6832, 0.2519), (1.662, 0.6883, 0.07475), (1.621, 0.6715, 0.0), (0.2372, 0.04719, 7.774), (0.4654, 0.09256, 7.703), (0.6756, 0.1344, 7.589), (0.8599, 0.171, 7.435), (1.011, 0.2011, 7.247), (1.123, 0.2235, 7.032), (1.193, 0.2372, 6.8), (1.216, 0.2419, 6.558), (1.193, 0.2372, 6.316), (0.8221, 0.1635, 2.555), (0.8117, 0.1615, 1.153), (1.64, 0.3262, 0.4769), (1.751, 0.3483, 0.2519), (1.764, 0.3509, 0.07475), (1.721, 0.3423, 0.0), (0.2419, 1.551e-07, 7.774), (0.4745, 1.643e-07, 7.703), (0.6888, 1.736e-07, 7.589), (0.8767, 1.643e-07, 7.435), (1.031, 1.459e-07, 7.247), (1.145, 2.198e-07, 7.032), (1.216, 7.197e-08, 6.8), (1.24, 9.045e-08, 6.558), (1.216, 7.197e-08, 6.316), (0.8382, 2.447e-07, 2.555), (0.8276, 1.686e-07, 1.153), (1.672, 1.049e-07, 0.4769), (1.785, 2.304e-08, 0.2519), (1.799, 1.416e-07, 0.07475), (1.755, 1.604e-07, 0.0), (0.2372, -0.04719, 7.774), (0.4654, -0.09256, 7.703), (0.6756, -0.1344, 7.589), (0.8599, -0.171, 7.435), (1.011, -0.2011, 7.247), (1.123, -0.2235, 7.032), (1.193, -0.2372, 6.8), (1.216, -0.2419, 6.558), (1.193, -0.2372, 6.316), (0.8221, -0.1635, 2.555), (0.8117, -0.1615, 1.153), (1.64, -0.3262, 0.4769), (1.751, -0.3483, 0.2519), (1.764, -0.3509, 0.07475), (1.721, -0.3423, 0.0), (0.2235, -0.09256, 7.774), (0.4384, -0.1816, 7.703), (0.6364, -0.2636, 7.589), (0.81, -0.3355, 7.435), (0.9524, -0.3945, 7.247), (1.058, -0.4384, 7.032), (1.123, -0.4654, 6.8), (1.145, -0.4745, 6.558), (1.123, -0.4654, 6.316), (0.7744, -0.3208, 2.555), (0.7646, -0.3167, 1.153), (1.545, -0.6399, 0.4769), (1.649, -0.6832, 0.2519), (1.662, -0.6883, 0.07475), (1.621, -0.6715, 0.0), (0.2011, -0.1344, 7.774), (0.3945, -0.2636, 7.703), (0.5727, -0.3827, 7.589), (0.729, -0.4871, 7.435), (0.8572, -0.5727, 7.247), (0.9524, -0.6364, 7.032), (1.011, -0.6756, 6.8), (1.031, -0.6888, 6.558), (1.011, -0.6756, 6.316), (0.697, -0.4657, 2.555), (0.6881, -0.4598, 1.153), (1.39, -0.929, 0.4769), (1.484, -0.9918, 0.2519), (1.495, -0.9992, 0.07475), (1.459, -0.9749, 0.0), (0.171, -0.171, 7.774), (0.3355, -0.3355, 7.703), (0.4871, -0.4871, 7.589), (0.6199, -0.6199, 7.435), (0.729, -0.729, 7.247), (0.81, -0.81, 7.032), (0.8599, -0.8599, 6.8), (0.8767, -0.8767, 6.558), (0.8599, -0.8599, 6.316), (0.5927, -0.5927, 2.555), (0.5852, -0.5852, 1.153), (1.182, -1.182, 0.4769), (1.262, -1.262, 0.2519), (1.272, -1.272, 0.07475), (1.241, -1.241, 0.0), (0.1344, -0.2011, 7.774), (0.2636, -0.3945, 7.703), (0.3827, -0.5727, 7.589), (0.4871, -0.729, 7.435), (0.5727, -0.8572, 7.247), (0.6364, -0.9524, 7.032), (0.6756, -1.011, 6.8), (0.6888, -1.031, 6.558), (0.6756, -1.011, 6.316), (0.4657, -0.697, 2.555), (0.4598, -0.6881, 1.153), (0.929, -1.39, 0.4769), (0.9918, -1.484, 0.2519), (0.9992, -1.495, 0.07475), (0.9749, -1.459, 0.0), (0.0, -4.263e-14, 0.0), (0.09256, -0.2235, 7.774), (0.1816, -0.4384, 7.703), (0.2636, -0.6364, 7.589), (0.3355, -0.81, 7.435), (0.3945, -0.9524, 7.247), (0.4384, -1.058, 7.032), (0.4654, -1.123, 6.8), (0.4745, -1.145, 6.558), (0.4654, -1.123, 6.316), (0.3208, -0.7744, 2.555), (0.3167, -0.7646, 1.153), (0.6399, -1.545, 0.4769), (0.6832, -1.649, 0.2519), (0.6883, -1.662, 0.07475), (0.6715, -1.621, 0.0), (0.04719, -0.2372, 7.774), (0.09256, -0.4654, 7.703), (0.1344, -0.6756, 7.589), (0.171, -0.8599, 7.435), (0.2011, -1.011, 7.247), (0.2235, -1.123, 7.032), (0.2372, -1.193, 6.8), (0.2419, -1.216, 6.558), (0.2372, -1.193, 6.316), (0.1635, -0.8221, 2.555), (0.1615, -0.8117, 1.153), (0.3262, -1.64, 0.4769), (0.3483, -1.751, 0.2519), (0.3509, -1.764, 0.07475), (0.3423, -1.721, 0.0), (3.894e-07, -0.2419, 7.774), (4.494e-07, -0.4745, 7.703), (4.309e-07, -0.6888, 7.589), (3.663e-07, -0.8767, 7.435), (2.924e-07, -1.031, 7.247), (4.771e-07, -1.145, 7.032), (2.924e-07, -1.216, 6.8), (2.739e-07, -1.24, 6.558), (2.924e-07, -1.216, 6.316), (4.629e-07, -0.8382, 2.555), (4.221e-07, -0.8276, 1.153), (2.168e-07, -1.672, 0.4769), (1.787e-07, -1.785, 0.2519), (1.554e-07, -1.799, 0.07475), (3.565e-08, -1.755, 0.0), (-0.04719, -0.2372, 7.774), (-0.09256, -0.4654, 7.703), (-0.1344, -0.6756, 7.589), (-0.171, -0.8599, 7.435), (-0.2011, -1.011, 7.247), (-0.2235, -1.123, 7.032), (-0.2372, -1.193, 6.8), (-0.2419, -1.216, 6.558), (-0.2372, -1.193, 6.316), (-0.1635, -0.8221, 2.555), (-0.1615, -0.8117, 1.153), (-0.3262, -1.64, 0.4769), (-0.3483, -1.751, 0.2519), (-0.3509, -1.764, 0.07475), (-0.3423, -1.721, 0.0), (-0.09256, -0.2235, 7.774), (-0.1816, -0.4384, 7.703), (-0.2636, -0.6364, 7.589), (-0.3355, -0.81, 7.435), (-0.3945, -0.9524, 7.247), (-0.4384, -1.058, 7.032), (-0.4654, -1.123, 6.8), (-0.4745, -1.145, 6.558), (-0.4654, -1.123, 6.316), (-0.3208, -0.7744, 2.555), (-0.3167, -0.7646, 1.153), (-0.6399, -1.545, 0.4769), (-0.6832, -1.649, 0.2519), (-0.6883, -1.662, 0.07475), (-0.6715, -1.621, 0.0), (-0.1344, -0.2011, 7.774), (-0.2636, -0.3945, 7.703), (-0.3827, -0.5727, 7.589), (-0.4871, -0.729, 7.435), (-0.5727, -0.8572, 7.247), (-0.6364, -0.9524, 7.032), (-0.6756, -1.011, 6.8), (-0.6888, -1.031, 6.558), (-0.6756, -1.011, 6.316), (-0.4657, -0.697, 2.555), (-0.4598, -0.6881, 1.153), (-0.929, -1.39, 0.4769), (-0.9918, -1.484, 0.2519), (-0.9992, -1.495, 0.07475), (-0.9749, -1.459, 0.0), (1.126e-07, -1.296e-07, 7.798), (-0.171, -0.171, 7.774), (-0.3355, -0.3355, 7.703), (-0.4871, -0.4871, 7.589), (-0.6199, -0.6199, 7.435), (-0.729, -0.729, 7.247), (-0.81, -0.81, 7.032), (-0.8599, -0.8599, 6.8), (-0.8767, -0.8767, 6.558), (-0.8599, -0.8599, 6.316), (-0.5927, -0.5927, 2.555), (-0.5852, -0.5852, 1.153), (-1.182, -1.182, 0.4769), (-1.262, -1.262, 0.2519), (-1.272, -1.272, 0.07475), (-1.241, -1.241, 0.0), (-0.2011, -0.1344, 7.774), (-0.3945, -0.2636, 7.703), (-0.5727, -0.3827, 7.589), (-0.729, -0.4871, 7.435), (-0.8572, -0.5727, 7.247), (-0.9524, -0.6364, 7.032), (-1.011, -0.6756, 6.8), (-1.031, -0.6888, 6.558), (-1.011, -0.6756, 6.316), (-0.697, -0.4657, 2.555), (-0.6881, -0.4598, 1.153), (-1.39, -0.929, 0.4769), (-1.484, -0.9918, 0.2519), (-1.495, -0.9992, 0.07475), (-1.459, -0.9749, 0.0), (-0.2235, -0.09256, 7.774), (-0.4384, -0.1816, 7.703), (-0.6364, -0.2636, 7.589), (-0.81, -0.3355, 7.435), (-0.9524, -0.3945, 7.247), (-1.058, -0.4384, 7.032), (-1.123, -0.4654, 6.8), (-1.145, -0.4745, 6.558), (-1.123, -0.4654, 6.316), (-0.7744, -0.3208, 2.555), (-0.7646, -0.3167, 1.153), (-1.545, -0.6399, 0.4769), (-1.649, -0.6832, 0.2519), (-1.662, -0.6883, 0.07475), (-1.621, -0.6715, 0.0), (-0.2372, -0.04719, 7.774), (-0.4654, -0.09256, 7.703), (-0.6756, -0.1344, 7.589), (-0.8599, -0.171, 7.435), (-1.011, -0.2011, 7.247), (-1.123, -0.2235, 7.032), (-1.193, -0.2372, 6.8), (-1.216, -0.2419, 6.558), (-1.193, -0.2372, 6.316), (-0.8221, -0.1635, 2.555), (-0.8117, -0.1615, 1.153), (-1.64, -0.3262, 0.4769), (-1.751, -0.3483, 0.2519), (-1.764, -0.3509, 0.07475), (-1.721, -0.3423, 0.0), (-0.2419, 1.736e-07, 7.774), (-0.4745, 2.105e-07, 7.703), (-0.6888, 2.105e-07, 7.589), (-0.8767, 3.306e-07, 7.435), (-1.031, 3.861e-07, 7.247), (-1.145, 1.643e-07, 7.032), (-1.216, 4.415e-07, 6.8), (-1.24, 3.861e-07, 6.558), (-1.216, 4.415e-07, 6.316), (-0.8382, 1.636e-07, 2.555), (-0.8276, 3.614e-07, 1.153), (-1.672, 4.22e-07, 0.4769), (-1.785, 2.864e-07, 0.2519), (-1.799, 3.867e-07, 0.07475), (-1.755, 9.338e-08, 0.0), (-0.2372, 0.04719, 7.774), (-0.4654, 0.09256, 7.703), (-0.6756, 0.1344, 7.589), (-0.8599, 0.171, 7.435), (-1.011, 0.2011, 7.247), (-1.123, 0.2235, 7.032), (-1.193, 0.2372, 6.8), (-1.216, 0.2419, 6.558), (-1.193, 0.2372, 6.316), (-0.8221, 0.1635, 2.555), (-0.8117, 0.1615, 1.153), (-1.64, 0.3262, 0.4769), (-1.751, 0.3483, 0.2519), (-1.764, 0.3509, 0.07475), (-1.721, 0.3423, 0.0), (-0.2235, 0.09256, 7.774), (-0.4384, 0.1816, 7.703), (-0.6364, 0.2636, 7.589), (-0.81, 0.3355, 7.435), (-0.9524, 0.3945, 7.247), (-1.058, 0.4384, 7.032), (-1.123, 0.4654, 6.8), (-1.145, 0.4745, 6.558), (-1.123, 0.4654, 6.316), (-0.7744, 0.3208, 2.555), (-0.7646, 0.3167, 1.153), (-1.545, 0.6399, 0.4769), (-1.649, 0.6832, 0.2519), (-1.662, 0.6883, 0.07475), (-1.621, 0.6715, 0.0), (-0.2011, 0.1344, 7.774), (-0.3945, 0.2636, 7.703), (-0.5727, 0.3827, 7.589), (-0.729, 0.4871, 7.435), (-0.8572, 0.5727, 7.247), (-0.9524, 0.6364, 7.032), (-1.011, 0.6756, 6.8), (-1.031, 0.6888, 6.558), (-1.011, 0.6756, 6.316), (-0.697, 0.4657, 2.555), (-0.6881, 0.4598, 1.153), (-1.39, 0.929, 0.4769), (-1.484, 0.9918, 0.2519), (-1.495, 0.9992, 0.07475), (-1.459, 0.9749, 0.0), (-0.171, 0.171, 7.774), (-0.3355, 0.3355, 7.703), (-0.4871, 0.4871, 7.589), (-0.6199, 0.6199, 7.435), (-0.729, 0.729, 7.247), (-0.81, 0.81, 7.032), (-0.8599, 0.8599, 6.8), (-0.8767, 0.8767, 6.558), (-0.8599, 0.8599, 6.316), (-0.5927, 0.5927, 2.555), (-0.5852, 0.5852, 1.153), (-1.182, 1.182, 0.4769), (-1.262, 1.262, 0.2519), (-1.272, 1.272, 0.07475), (-1.241, 1.241, 0.0), (-0.1344, 0.2011, 7.774), (-0.2636, 0.3945, 7.703), (-0.3827, 0.5727, 7.589), (-0.4871, 0.729, 7.435), (-0.5727, 0.8572, 7.247), (-0.6364, 0.9524, 7.032), (-0.6756, 1.011, 6.8), (-0.6888, 1.031, 6.558), (-0.6756, 1.011, 6.316), (-0.4657, 0.697, 2.555), (-0.4598, 0.6881, 1.153), (-0.929, 1.39, 0.4769), (-0.9918, 1.484, 0.2519), (-0.9992, 1.495, 0.07475), (-0.9749, 1.459, 0.0), (-0.09256, 0.2235, 7.774), (-0.1816, 0.4384, 7.703), (-0.2636, 0.6364, 7.589), (-0.3355, 0.81, 7.435), (-0.3945, 0.9524, 7.247), (-0.4384, 1.058, 7.032), (-0.4654, 1.123, 6.8), (-0.4745, 1.145, 6.558), (-0.4654, 1.123, 6.316), (-0.3208, 0.7744, 2.555), (-0.3167, 0.7646, 1.153), (-0.6399, 1.545, 0.4769), (-0.6832, 1.649, 0.2519), (-0.6883, 1.662, 0.07475), (-0.6715, 1.621, 0.0), (-0.04719, 0.2372, 7.774), (-0.09256, 0.4654, 7.703), (-0.1344, 0.6756, 7.589), (-0.171, 0.8599, 7.435), (-0.2011, 1.011, 7.247), (-0.2235, 1.123, 7.032), (-0.2372, 1.193, 6.8), (-0.2419, 1.216, 6.558), (-0.2372, 1.193, 6.316), (-0.1635, 0.8221, 2.555), (-0.1615, 0.8117, 1.153), (-0.3262, 1.64, 0.4769), (-0.3483, 1.751, 0.2519), (-0.3509, 1.764, 0.07475), (-0.3423, 1.721, 0.0), (4.629e-07, 0.8382, 2.555), (7.781e-07, 0.8276, 1.153), (6.396e-07, 1.672, 0.4769), (5.056e-07, 1.799, 0.07475), (1.362e-07, 1.755, 0.0)], [], [(480, 9, 22, 23), (6, 5, 15, 16), (481, 480, 23, 24), (7, 6, 16, 17), (0, 296, 10), (205, 481, 24), (8, 7, 17, 18), (1, 0, 10, 11), (477, 8, 18, 19), (2, 1, 11, 12), (478, 477, 19, 20), (3, 2, 12, 13), (479, 478, 20, 21), (4, 3, 13, 14), (9, 479, 21, 22), (5, 4, 14, 15), (22, 21, 36, 37), (15, 14, 29, 30), (23, 22, 37, 38), (16, 15, 30, 31), (24, 23, 38, 39), (17, 16, 31, 32), (10, 296, 25), (205, 24, 39), (18, 17, 32, 33), (11, 10, 25, 26), (19, 18, 33, 34), (12, 11, 26, 27), (20, 19, 34, 35), (13, 12, 27, 28), (21, 20, 35, 36), (14, 13, 28, 29), (26, 25, 40, 41), (34, 33, 48, 49), (27, 26, 41, 42), (35, 34, 49, 50), (28, 27, 42, 43), (36, 35, 50, 51), (29, 28, 43, 44), (37, 36, 51, 52), (30, 29, 44, 45), (38, 37, 52, 53), (31, 30, 45, 46), (39, 38, 53, 54), (32, 31, 46, 47), (25, 296, 40), (205, 39, 54), (33, 32, 47, 48), (45, 44, 59, 60), (53, 52, 67, 68), (46, 45, 60, 61), (54, 53, 68, 69), (47, 46, 61, 62), (40, 296, 55), (205, 54, 69), (48, 47, 62, 63), (41, 40, 55, 56), (49, 48, 63, 64), (42, 41, 56, 57), (50, 49, 64, 65), (43, 42, 57, 58), (51, 50, 65, 66), (44, 43, 58, 59), (52, 51, 66, 67), (64, 63, 78, 79), (57, 56, 71, 72), (65, 64, 79, 80), (58, 57, 72, 73), (66, 65, 80, 81), (59, 58, 73, 74), (67, 66, 81, 82), (60, 59, 74, 75), (68, 67, 82, 83), (61, 60, 75, 76), (69, 68, 83, 84), (62, 61, 76, 77), (55, 296, 70), (205, 69, 84), (63, 62, 77, 78), (56, 55, 70, 71), (83, 82, 97, 98), (76, 75, 90, 91), (84, 83, 98, 99), (77, 76, 91, 92), (70, 296, 85), (205, 84, 99), (78, 77, 92, 93), (71, 70, 85, 86), (79, 78, 93, 94), (72, 71, 86, 87), (80, 79, 94, 95), (73, 72, 87, 88), (81, 80, 95, 96), (74, 73, 88, 89), (82, 81, 96, 97), (75, 74, 89, 90), (87, 86, 101, 102), (95, 94, 109, 110), (88, 87, 102, 103), (96, 95, 110, 111), (89, 88, 103, 104), (97, 96, 111, 112), (90, 89, 104, 105), (98, 97, 112, 113), (91, 90, 105, 106), (99, 98, 113, 114), (92, 91, 106, 107), (85, 296, 100), (205, 99, 114), (93, 92, 107, 108), (86, 85, 100, 101), (94, 93, 108, 109), (106, 105, 120, 121), (114, 113, 128, 129), (107, 106, 121, 122), (100, 296, 115), (205, 114, 129), (108, 107, 122, 123), (101, 100, 115, 116), (109, 108, 123, 124), (102, 101, 116, 117), (110, 109, 124, 125), (103, 102, 117, 118), (111, 110, 125, 126), (104, 103, 118, 119), (112, 111, 126, 127), (105, 104, 119, 120), (113, 112, 127, 128), (125, 124, 139, 140), (118, 117, 132, 133), (126, 125, 140, 141), (119, 118, 133, 134), (127, 126, 141, 142), (120, 119, 134, 135), (128, 127, 142, 143), (121, 120, 135, 136), (129, 128, 143, 144), (122, 121, 136, 137), (115, 296, 130), (205, 129, 144), (123, 122, 137, 138), (116, 115, 130, 131), (124, 123, 138, 139), (117, 116, 131, 132), (144, 143, 158, 159), (137, 136, 151, 152), (130, 296, 145), (205, 144, 159), (138, 137, 152, 153), (131, 130, 145, 146), (139, 138, 153, 154), (132, 131, 146, 147), (140, 139, 154, 155), (133, 132, 147, 148), (141, 140, 155, 156), (134, 133, 148, 149), (142, 141, 156, 157), (135, 134, 149, 150), (143, 142, 157, 158), (136, 135, 150, 151), (156, 155, 170, 171), (149, 148, 163, 164), (157, 156, 171, 172), (150, 149, 164, 165), (158, 157, 172, 173), (151, 150, 165, 166), (159, 158, 173, 174), (152, 151, 166, 167), (145, 296, 160), (205, 159, 174), (153, 152, 167, 168), (146, 145, 160, 161), (154, 153, 168, 169), (147, 146, 161, 162), (155, 154, 169, 170), (148, 147, 162, 163), (160, 296, 175), (205, 174, 189), (168, 167, 182, 183), (161, 160, 175, 176), (169, 168, 183, 184), (162, 161, 176, 177), (170, 169, 184, 185), (163, 162, 177, 178), (171, 170, 185, 186), (164, 163, 178, 179), (172, 171, 186, 187), (165, 164, 179, 180), (173, 172, 187, 188), (166, 165, 180, 181), (174, 173, 188, 189), (167, 166, 181, 182), (179, 178, 193, 194), (187, 186, 201, 202), (180, 179, 194, 195), (188, 187, 202, 203), (181, 180, 195, 196), (189, 188, 203, 204), (182, 181, 196, 197), (175, 296, 190), (205, 189, 204), (183, 182, 197, 198), (176, 175, 190, 191), (184, 183, 198, 199), (177, 176, 191, 192), (185, 184, 199, 200), (178, 177, 192, 193), (186, 185, 200, 201), (198, 197, 213, 214), (191, 190, 206, 207), (199, 198, 214, 215), (192, 191, 207, 208), (200, 199, 215, 216), (193, 192, 208, 209), (201, 200, 216, 217), (194, 193, 209, 210), (202, 201, 217, 218), (195, 194, 210, 211), (203, 202, 218, 219), (196, 195, 211, 212), (204, 203, 219, 220), (197, 196, 212, 213), (190, 296, 206), (205, 204, 220), (218, 217, 232, 233), (211, 210, 225, 226), (219, 218, 233, 234), (212, 211, 226, 227), (220, 219, 234, 235), (213, 212, 227, 228), (206, 296, 221), (205, 220, 235), (214, 213, 228, 229), (207, 206, 221, 222), (215, 214, 229, 230), (208, 207, 222, 223), (216, 215, 230, 231), (209, 208, 223, 224), (217, 216, 231, 232), (210, 209, 224, 225), (222, 221, 236, 237), (230, 229, 244, 245), (223, 222, 237, 238), (231, 230, 245, 246), (224, 223, 238, 239), (232, 231, 246, 247), (225, 224, 239, 240), (233, 232, 247, 248), (226, 225, 240, 241), (234, 233, 248, 249), (227, 226, 241, 242), (235, 234, 249, 250), (228, 227, 242, 243), (221, 296, 236), (205, 235, 250), (229, 228, 243, 244), (241, 240, 255, 256), (249, 248, 263, 264), (242, 241, 256, 257), (250, 249, 264, 265), (243, 242, 257, 258), (236, 296, 251), (205, 250, 265), (244, 243, 258, 259), (237, 236, 251, 252), (245, 244, 259, 260), (238, 237, 252, 253), (246, 245, 260, 261), (239, 238, 253, 254), (247, 246, 261, 262), (240, 239, 254, 255), (248, 247, 262, 263), (260, 259, 274, 275), (253, 252, 267, 268), (261, 260, 275, 276), (254, 253, 268, 269), (262, 261, 276, 277), (255, 254, 269, 270), (263, 262, 277, 278), (256, 255, 270, 271), (264, 263, 278, 279), (257, 256, 271, 272), (265, 264, 279, 280), (258, 257, 272, 273), (251, 296, 266), (205, 265, 280), (259, 258, 273, 274), (252, 251, 266, 267), (279, 278, 293, 294), (272, 271, 286, 287), (280, 279, 294, 295), (273, 272, 287, 288), (266, 296, 281), (205, 280, 295), (274, 273, 288, 289), (267, 266, 281, 282), (275, 274, 289, 290), (268, 267, 282, 283), (276, 275, 290, 291), (269, 268, 283, 284), (277, 276, 291, 292), (270, 269, 284, 285), (278, 277, 292, 293), (271, 270, 285, 286), (291, 290, 306, 307), (284, 283, 299, 300), (292, 291, 307, 308), (285, 284, 300, 301), (293, 292, 308, 309), (286, 285, 301, 302), (294, 293, 309, 310), (287, 286, 302, 303), (295, 294, 310, 311), (288, 287, 303, 304), (281, 296, 297), (205, 295, 311), (289, 288, 304, 305), (282, 281, 297, 298), (290, 289, 305, 306), (283, 282, 298, 299), (311, 310, 325, 326), (304, 303, 318, 319), (297, 296, 312), (205, 311, 326), (305, 304, 319, 320), (298, 297, 312, 313), (306, 305, 320, 321), (299, 298, 313, 314), (307, 306, 321, 322), (300, 299, 314, 315), (308, 307, 322, 323), (301, 300, 315, 316), (309, 308, 323, 324), (302, 301, 316, 317), (310, 309, 324, 325), (303, 302, 317, 318), (315, 314, 329, 330), (323, 322, 337, 338), (316, 315, 330, 331), (324, 323, 338, 339), (317, 316, 331, 332), (325, 324, 339, 340), (318, 317, 332, 333), (326, 325, 340, 341), (319, 318, 333, 334), (312, 296, 327), (205, 326, 341), (320, 319, 334, 335), (313, 312, 327, 328), (321, 320, 335, 336), (314, 313, 328, 329), (322, 321, 336, 337), (334, 333, 348, 349), (327, 296, 342), (205, 341, 356), (335, 334, 349, 350), (328, 327, 342, 343), (336, 335, 350, 351), (329, 328, 343, 344), (337, 336, 351, 352), (330, 329, 344, 345), (338, 337, 352, 353), (331, 330, 345, 346), (339, 338, 353, 354), (332, 331, 346, 347), (340, 339, 354, 355), (333, 332, 347, 348), (341, 340, 355, 356), (353, 352, 367, 368), (346, 345, 360, 361), (354, 353, 368, 369), (347, 346, 361, 362), (355, 354, 369, 370), (348, 347, 362, 363), (356, 355, 370, 371), (349, 348, 363, 364), (342, 296, 357), (205, 356, 371), (350, 349, 364, 365), (343, 342, 357, 358), (351, 350, 365, 366), (344, 343, 358, 359), (352, 351, 366, 367), (345, 344, 359, 360), (357, 296, 372), (205, 371, 386), (365, 364, 379, 380), (358, 357, 372, 373), (366, 365, 380, 381), (359, 358, 373, 374), (367, 366, 381, 382), (360, 359, 374, 375), (368, 367, 382, 383), (361, 360, 375, 376), (369, 368, 383, 384), (362, 361, 376, 377), (370, 369, 384, 385), (363, 362, 377, 378), (371, 370, 385, 386), (364, 363, 378, 379), (376, 375, 390, 391), (384, 383, 398, 399), (377, 376, 391, 392), (385, 384, 399, 400), (378, 377, 392, 393), (386, 385, 400, 401), (379, 378, 393, 394), (372, 296, 387), (205, 386, 401), (380, 379, 394, 395), (373, 372, 387, 388), (381, 380, 395, 396), (374, 373, 388, 389), (382, 381, 396, 397), (375, 374, 389, 390), (383, 382, 397, 398), (395, 394, 409, 410), (388, 387, 402, 403), (396, 395, 410, 411), (389, 388, 403, 404), (397, 396, 411, 412), (390, 389, 404, 405), (398, 397, 412, 413), (391, 390, 405, 406), (399, 398, 413, 414), (392, 391, 406, 407), (400, 399, 414, 415), (393, 392, 407, 408), (401, 400, 415, 416), (394, 393, 408, 409), (387, 296, 402), (205, 401, 416), (414, 413, 428, 429), (407, 406, 421, 422), (415, 414, 429, 430), (408, 407, 422, 423), (416, 415, 430, 431), (409, 408, 423, 424), (402, 296, 417), (205, 416, 431), (410, 409, 424, 425), (403, 402, 417, 418), (411, 410, 425, 426), (404, 403, 418, 419), (412, 411, 426, 427), (405, 404, 419, 420), (413, 412, 427, 428), (406, 405, 420, 421), (426, 425, 440, 441), (419, 418, 433, 434), (427, 426, 441, 442), (420, 419, 434, 435), (428, 427, 442, 443), (421, 420, 435, 436), (429, 428, 443, 444), (422, 421, 436, 437), (430, 429, 444, 445), (423, 422, 437, 438), (431, 430, 445, 446), (424, 423, 438, 439), (417, 296, 432), (205, 431, 446), (425, 424, 439, 440), (418, 417, 432, 433), (445, 444, 459, 460), (438, 437, 452, 453), (446, 445, 460, 461), (439, 438, 453, 454), (432, 296, 447), (205, 446, 461), (440, 439, 454, 455), (433, 432, 447, 448), (441, 440, 455, 456), (434, 433, 448, 449), (442, 441, 456, 457), (435, 434, 449, 450), (443, 442, 457, 458), (436, 435, 450, 451), (444, 443, 458, 459), (437, 436, 451, 452), (449, 448, 463, 464), (457, 456, 471, 472), (450, 449, 464, 465), (458, 457, 472, 473), (451, 450, 465, 466), (459, 458, 473, 474), (452, 451, 466, 467), (460, 459, 474, 475), (453, 452, 467, 468), (461, 460, 475, 476), (454, 453, 468, 469), (447, 296, 462), (205, 461, 476), (455, 454, 469, 470), (448, 447, 462, 463), (456, 455, 470, 471), (468, 467, 5, 6), (476, 475, 480, 481), (469, 468, 6, 7), (462, 296, 0), (205, 476, 481), (470, 469, 7, 8), (463, 462, 0, 1), (471, 470, 8, 477), (464, 463, 1, 2), (472, 471, 477, 478), (465, 464, 2, 3), (473, 472, 478, 479), (466, 465, 3, 4), (474, 473, 479, 9), (467, 466, 4, 5), (475, 474, 9, 480)])
me_sphere_003.use_remesh_preserve_volume = False
me_sphere_003.use_remesh_preserve_attributes = False
me_sphere_003.use_mirror_vertex_groups = False
me_sphere_003.update()

# ---- objects
ob_sphere = bpy.data.objects.new('Sphere', me_sphere)
ob_lamp = bpy.data.objects.new('Lamp', light_lamp)
ob_camera = bpy.data.objects.new('Camera', cam_camera)
ob_sphere_001 = bpy.data.objects.new('Sphere.001', me_sphere_001)
ob_sphere_002 = bpy.data.objects.new('Sphere.002', me_sphere_002)
ob_sphere_003 = bpy.data.objects.new('Sphere.003', me_sphere_003)

# ---- transforms, parenting, visibility, modifiers, constraints
ob_sphere.location = (-3.463e-06, -4.112e-06, 0.0)
ob_sphere.scale = (8.242, 8.242, 8.242)
ob_sphere.lineart.crease_threshold = 0.0
ob_lamp.location = (4.076, 1.005, 5.904)
ob_lamp.rotation_euler = (0.6503, 0.05522, 1.866)
ob_lamp.lock_rotations_4d = False
ob_lamp.empty_display_type = 'ARROWS'
ob_lamp.color = (0.0, 0.0, 0.0, 0.0)
ob_lamp.lineart.crease_threshold = 0.0
ob_camera.location = (7.481, -6.508, 5.344)
ob_camera.rotation_euler = (1.109, 0.0, 0.8149)
ob_camera.lock_rotations_4d = False
ob_camera.empty_display_type = 'ARROWS'
ob_camera.color = (0.0, 0.0, 0.0, 0.0)
ob_camera.display_type = 'WIRE'
ob_camera.lineart.crease_threshold = 0.0
ob_sphere_001.location = (-48.7, -4.112e-06, 0.0)
ob_sphere_001.scale = (9.066, 9.066, 9.066)
ob_sphere_001.lineart.crease_threshold = 0.0
ob_sphere_002.location = (-90.2, -4.112e-06, 0.0)
ob_sphere_002.scale = (9.973, 9.973, 9.973)
ob_sphere_002.lineart.crease_threshold = 0.0
ob_sphere_003.location = (-134.4, -4.112e-06, 0.0)
ob_sphere_003.scale = (10.97, 10.97, 10.97)
ob_sphere_003.lineart.crease_threshold = 0.0

# ---- collection membership
col_collection_1.objects.link(ob_sphere)
col_collection_1.objects.link(ob_lamp)
col_collection_1.objects.link(ob_camera)
col_collection_1.objects.link(ob_sphere_001)
col_collection_1.objects.link(ob_sphere_002)
col_collection_1.objects.link(ob_sphere_003)

# ---- scene / render settings (as saved in the file)
scene.camera = ob_camera
scene.frame_start = 1; scene.frame_end = 250; scene.frame_set(1)
scene.render.engine = 'BLENDER_EEVEE_NEXT'
scene.render.resolution_percentage = 50
scene.render.dither_intensity = 0.0
scene.cycles.use_denoising = False
scene.cycles.samples = 128
scene.cycles.sampling_pattern = 'TABULATED_SOBOL'
scene.cycles.use_adaptive_sampling = False
scene.cycles.use_light_tree = False
scene.cycles.blur_glossy = 0.0
scene.cycles.sample_clamp_indirect = 0.0
scene.view_settings.view_transform = 'Standard'
bpy.context.view_layer.update()
